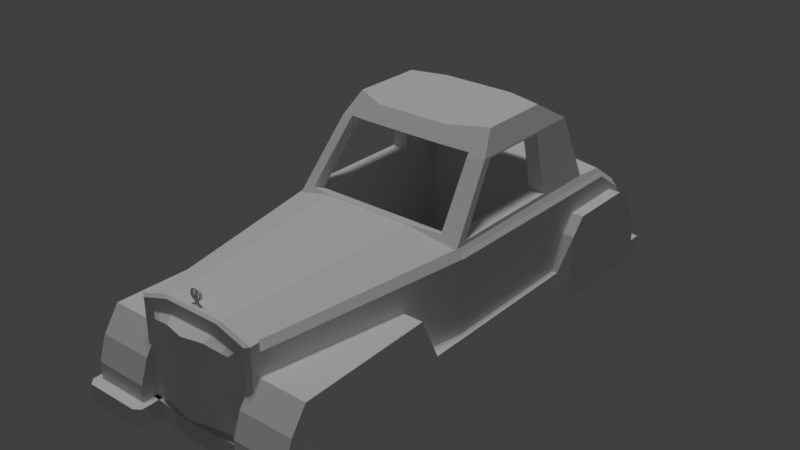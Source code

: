 # Source: 300sc_.blend  (saved by Blender 2.78.0; exported with 4.5.12 LTS)
import bpy
from mathutils import Matrix  # noqa: F401  (used for matrix-valued properties, if any)

bpy.ops.wm.read_factory_settings(use_empty=True)
scene = bpy.context.scene
scene.name = 'Scene'

# ---- collections
col_collection_1 = bpy.data.collections.new('Collection 1'); scene.collection.children.link(col_collection_1)

# ---- materials (node trees are filled in below, after node groups)
mat_material_001 = bpy.data.materials.new('Material.001')
mat_material_001.alpha_threshold = 0.0
mat_material_001.use_transparent_shadow = False
mat_material_001.roughness = 0.5

# ---- material node trees

# ---- world
world_world = bpy.data.worlds.new('World'); scene.world = world_world
world_world.color = (0.05088, 0.05088, 0.05088)
world_world.use_sun_shadow = False
world_world.sun_shadow_jitter_overblur = 0.0
world_world.cycles.sampling_method = 'MANUAL'

# ---- lights
light_hemi = bpy.data.lights.new('Hemi', 'SUN')
light_hemi.transmission_factor = 0.0
light_hemi.angle = 0.1993
light_hemi.energy = 1.0
light_hemi.shadow_buffer_clip_start = 0.5
light_hemi.shadow_soft_size = 0.1
light_hemi.shadow_cascade_max_distance = 1000.0

# ---- meshes
me_cube = bpy.data.meshes.new('Cube')
me_cube.from_pydata([(-0.8449, -2.896, -0.3862), (-1.079, -3.021, -0.7287), (-1.313, -2.896, -0.3862), (1.313, -2.896, -0.3862), (1.313, -2.979, -0.6146), (1.079, -3.021, -0.7287), (0.8449, -2.979, -0.6146), (-1.333, -1.0, -0.672), (-1.333, 1.086, -1.072), (-1.333, 1.159, -0.672), (1.333, -1.0, -0.672), (1.333, 1.086, -1.072), (1.333, 1.159, -0.672), (-1.413, -2.864, -1.072), (1.413, -2.864, -1.072), (1.413, -1.932, -1.072), (-1.413, -1.932, -1.072), (1.367, -1.28, -0.1263), (-1.367, -1.28, -0.1263), (-1.423, 2.712, -0.672), (-1.423, 2.712, -1.072), (1.423, 2.712, -0.672), (1.423, 2.712, -1.072), (1.423, 1.493, -0.06888), (-1.423, 1.493, -0.06888), (1.423, 2.306, -0.06888), (-1.423, 2.306, -0.06888), (1.423, 1.326, -0.2641), (-1.423, 1.326, -0.2641), (1.423, 1.29, -1.072), (-1.423, 1.29, -1.072), (1.423, 2.509, -0.2012), (-1.423, 2.509, -0.2012), (-1.333, 1.124, -0.8642), (1.333, 1.124, -0.8642), (-1.413, -2.864, -0.8642), (1.413, -2.864, -0.8642), (-1.423, 2.712, -0.8642), (1.423, 2.712, -0.8642), (-1.423, 1.309, -0.6523), (1.423, 1.309, -0.6523), (-1.423, 2.865, -0.8642), (-1.423, 2.865, -1.072), (1.423, 2.865, -0.8642), (1.423, 2.865, -1.072), (0.0, 1.899, -0.06888), (0.7065, -2.864, -1.072), (0.7065, -2.584, -0.1263), (0.7065, -2.864, -0.8642), (0.7065, -2.864, -0.672), (0.7113, 3.008, -1.072), (0.7113, 3.008, -0.8642), (-0.7065, -2.864, -0.672), (-0.7113, 3.008, -1.072), (-0.7113, 3.008, -0.8642), (-0.7065, -2.864, -1.072), (-0.7065, -2.584, -0.1263), (-0.7065, -2.864, -0.8642), (-1.413, -3.181, -0.8642), (-1.413, -3.181, -0.672), (1.413, -3.181, -0.8642), (1.413, -3.181, -1.072), (-0.7065, -3.181, -0.672), (-1.413, -2.901, -0.1263), (1.413, -3.181, -0.672), (1.413, -2.901, -0.1263), (0.7065, -2.901, -0.1263), (-1.413, -3.181, -1.072), (0.7065, -3.181, -0.8642), (0.7065, -3.181, -0.672), (-0.7065, -2.901, -0.1263), (-0.7065, -3.181, -0.8642), (-1.413, -3.088, -0.3992), (1.413, -3.088, -0.3992), (0.7065, -3.088, -0.3992), (-0.7065, -3.088, -0.3992), (-0.7065, -3.053, -1.072), (0.0, -3.106, -1.072), (-0.7065, -3.053, -0.8642), (0.0, -3.106, -0.8642), (0.7065, -3.053, -1.072), (0.7065, -3.053, -0.8642), (1.413, -3.317, -0.8642), (1.413, -3.317, -1.072), (0.7065, -3.317, -1.072), (-1.413, -3.317, -1.072), (-1.413, -3.317, -0.8642), (0.7065, -3.317, -0.8642), (-0.7065, -3.317, -1.072), (-0.7065, -3.317, -0.8642), (1.486, -2.864, -0.8642), (1.486, -2.864, -1.072), (-1.486, -2.864, -1.072), (-1.486, -2.864, -0.8642), (1.486, -3.245, -0.8642), (1.486, -3.245, -1.072), (-1.486, -3.245, -1.072), (-1.486, -3.245, -0.8642), (0.6255, -3.266, -0.8642), (-0.6255, -2.864, -1.072), (0.6255, -2.864, -0.8642), (0.6255, -2.864, -1.072), (-0.6255, -2.864, -0.8642), (0.6255, -3.266, -1.072), (-0.6255, -3.266, -0.8642), (-0.6255, -3.266, -1.072), (-1.175, -0.5328, -1.0), (-0.5875, 2.842, -1.0), (0.5875, 2.842, -1.0), (-0.3701, -2.883, -1.0), (0.7402, -2.88, -1.0), (0.7951, -2.877, -0.941), (1.257, -0.5328, -1.0), (-1.257, -0.5328, -1.0), (0.7919, -2.88, -1.0), (1.257, 2.726, -1.0), (-0.7919, -2.88, -1.0), (-0.5875, 2.842, -0.9434), (0.7402, -2.88, -0.8761), (-0.3701, -2.883, -0.8686), (0.7402, -3.015, -0.8761), (-0.7951, -2.983, -0.941), (-1.0, -1.0, -0.672), (-1.067, 1.899, -0.06888), (-1.067, 1.493, -0.06888), (-1.067, 1.326, -0.2641), (-1.0, 1.159, -0.672), (1.0, 1.159, -0.672), (1.0, -1.0, -0.672), (1.067, 1.899, -0.06888), (1.067, 1.493, -0.06888), (1.067, 1.326, -0.2641), (0.0, 2.292, -0.06888), (0.0, 1.885, -0.06888), (1.067, 2.292, -0.06888), (1.067, 1.885, -0.06888), (1.067, 1.718, -0.2641), (-1.0, 1.552, -0.672), (-1.067, 2.292, -0.06888), (-1.067, 1.885, -0.06888), (-1.067, 1.718, -0.2641), (1.0, 1.552, -0.672), (-0.6292, -2.881, -1.0), (-0.6292, -2.881, -0.8739), (-0.6292, -3.016, -0.8739), (0.6292, -2.881, -1.0), (0.6292, -2.881, -0.8739), (0.6292, -3.016, -0.8739), (1.0, -1.0, -0.8601), (-1.0, 1.552, -0.8601), (-1.0, -1.0, -0.8601), (1.0, 1.552, -0.8601), (-0.5875, -0.7485, -1.0), (-0.7402, -2.88, -1.0), (-0.7402, -2.88, -0.8761), (-1.175, 2.726, -1.0), (0.5875, -0.7485, -1.0), (-0.7402, -3.015, -0.8761), (-1.175, 2.726, -0.9434), (0.3701, -2.883, -1.0), (-0.3701, -3.018, -0.8686), (-0.7951, -2.877, -0.941), (-1.257, 2.726, -1.0), (1.175, -0.5328, -1.0), (0.3701, -2.883, -0.8686), (-0.6917, -3.015, -0.8642), (-0.5096, -3.016, -0.8195), (-0.5996, -3.015, -0.8215), (-0.7065, -3.015, -0.863), (-1.257, -0.5328, 0.1901), (-1.257, 2.116, 0.1571), (-1.175, 2.726, -0.5388), (0.3701, -3.018, -0.8686), (-0.2998, -3.018, -0.8148), (-0.6079, -3.016, -0.8642), (-0.7402, -2.88, 0.2158), (-0.766, -2.88, 0.1722), (-0.4587, -3.07, -0.7706), (-0.5996, -3.015, 0.1144), (-1.216, -0.5328, 0.2338), (0.5875, 2.842, -0.9434), (-0.5875, 2.842, -0.5388), (-1.257, 2.483, -0.1), (-1.216, 2.116, 0.2008), (-1.175, 2.483, -0.01263), (0.3644, -3.018, -0.8642), (-0.7951, -2.877, 0.2319), (-0.7919, -2.88, 0.1285), (-1.216, -0.5328, 0.2394), (-1.257, -0.5328, 0.1957), (-0.5396, -3.054, -0.7724), (-0.2698, -3.107, -0.7663), (-0.5396, -3.054, 0.06996), (-0.7402, -3.015, 0.2158), (-0.7951, -2.983, 0.2319), (-1.175, -0.5328, 0.2774), (-1.175, 1.749, 0.2774), (1.175, 2.726, -1.0), (-0.5875, 2.599, -0.01263), (-1.257, 2.726, -0.6262), (-1.175, 2.116, 0.2445), (0.3825, -3.018, -0.8642), (0.2998, -3.018, -0.8148), (-2.885e-07, -3.161, -0.7663), (-1.175, -0.5328, 0.2831), (-0.4587, -3.07, 0.08906), (-0.2698, -3.107, 0.1336), (-0.5096, -3.016, 0.1357), (-1.057, 1.505, 1.02), (-1.169, -0.3851, 0.3177), (-1.169, 1.019, 0.3177), (-1.06, 0.9581, 1.005), (-1.06, 0.1259, 1.005), (-1.057, 0.03558, 1.02), (1.175, 2.726, -0.9434), (0.5875, 2.842, -0.5388), (-0.5875, 2.232, 0.2445), (0.7951, -2.983, -0.941), (0.7065, -3.015, -0.863), (0.5996, -3.015, -0.8215), (0.6255, -3.016, -0.8674), (0.5096, -3.016, -0.8195), (0.2698, -3.107, -0.7663), (-0.3701, -2.883, 0.3272), (-0.3975, -2.88, 0.3516), (-5.36e-07, -3.161, 0.1336), (-0.2998, -3.018, 0.1852), (-0.3701, -3.018, 0.3272), (-0.3975, -2.986, 0.3516), (-1.175, -0.3247, 0.2831), (-1.175, -0.3247, 0.2774), (-0.9517, 0.2509, 1.267), (-0.9517, 1.099, 1.267), (0.5875, 2.599, -0.01263), (-0.5875, 1.865, 0.2774), (1.257, -0.5328, 0.1901), (0.5996, -3.015, 0.1144), (0.4587, -3.07, -0.7706), (0.2698, -3.107, 0.1336), (-1.023, -0.3805, 0.3239), (-1.046, -0.3851, 0.3177), (-1.046, -0.3721, 0.3177), (-1.01, -0.3851, 0.3177), (1.257, 2.116, 0.1571), (1.175, 2.726, -0.5388), (0.5875, 2.232, 0.2445), (-0.672, 1.834, 0.3177), (0.766, -2.88, 0.1722), (0.7402, -2.88, 0.2158), (1.216, -0.5328, 0.2338), (0.5096, -3.016, 0.1357), (0.5396, -3.054, 0.06996), (0.5396, -3.054, -0.7724), (0.4587, -3.07, 0.08906), (0.2998, -3.018, 0.1852), (0.3701, -2.883, 0.3272), (0.3975, -2.88, 0.3516), (-0.5875, -0.6584, 0.4408), (-0.96, -0.4363, 0.3408), (-0.9584, -0.4042, 0.3412), (0.3701, -3.018, 0.3272), (0.3975, -2.986, 0.3516), (-0.5875, -0.7485, 0.3561), (-0.5875, -0.5404, 0.3561), (-0.96, -0.4036, 0.326), (-0.5875, -0.5404, 0.3877), (-0.96, -0.54, 0.3875), (-0.8703, -0.04074, 1.02), (-0.864, -0.001023, 1.062), (-0.4758, 0.03523, 1.267), (-0.4758, 1.215, 1.267), (1.257, 2.483, -0.1), (1.216, 2.116, 0.2008), (1.175, 2.483, -0.01263), (0.5875, 1.865, 0.2774), (-0.5843, 1.851, 0.3177), (-0.5287, 1.621, 1.02), (-0.5419, 1.675, 0.8538), (-0.6196, 1.658, 0.8538), (0.7919, -2.88, 0.1285), (0.7951, -2.877, 0.2319), (1.175, -0.5328, 0.2831), (1.257, -0.5328, 0.1957), (1.175, 1.749, 0.2774), (1.175, -0.5328, 0.2774), (1.216, -0.5328, 0.2394), (0.7402, -3.015, 0.2158), (0.7951, -2.983, 0.2319), (-0.5794, -0.671, 0.4465), (-0.5098, -0.103, 1.108), (1.257, 2.726, -0.6262), (1.175, 2.116, 0.2445), (0.5843, 1.851, 0.3177), (1.057, 0.03558, 1.02), (1.169, -0.3851, 0.3177), (1.06, 0.1259, 1.005), (1.06, 0.9581, 1.005), (1.057, 1.505, 1.02), (1.169, 1.019, 0.3177), (0.5875, -0.6584, 0.4408), (0.5875, -0.7485, 0.3561), (0.5875, -0.5404, 0.3561), (0.5875, -0.5404, 0.3877), (0.4758, 1.215, 1.267), (0.4758, 0.03523, 1.267), (0.7152, 1.825, 0.3177), (0.5287, 1.621, 1.02), (0.5419, 1.675, 0.8538), (1.175, -0.3247, 0.2831), (1.046, -0.3721, 0.3177), (1.046, -0.3851, 0.3177), (1.023, -0.3805, 0.3239), (0.9517, 1.099, 1.267), (0.9517, 0.2509, 1.267), (1.175, -0.3247, 0.2774), (0.9584, -0.4042, 0.3412), (0.96, -0.4363, 0.3408), (0.5794, -0.671, 0.4465), (0.96, -0.4036, 0.326), (0.5098, -0.103, 1.108), (0.6594, 1.651, 0.8538), (1.01, -0.3851, 0.3177), (0.96, -0.5414, 0.3882), (0.8703, -0.04074, 1.02), (0.864, -0.0004211, 1.062), (-0.7065, -3.015, -0.8642), (0.6255, -3.016, -0.8642), (0.7065, -3.015, -0.8642), (-0.8384, 0.8748, -0.8088), (-0.8384, 3.042, -0.9727), (-0.8384, 3.042, -1.173), (-0.8384, 0.8748, -1.009), (-0.6159, 0.8748, -0.8088), (-0.6159, 0.8748, -1.009), (-0.6159, 3.042, -0.9727), (-0.6159, 3.042, -1.173), (-0.008448, -2.95, 0.4627), (-0.008448, -2.923, 0.4627), (-0.003072, -2.923, 0.4152), (-0.003072, -2.95, 0.4152), (0.0, -2.95, 0.4654), (0.0, -2.95, 0.4124), (0.0, -2.923, 0.4654), (0.0, -2.923, 0.4124), (0.008448, -2.95, 0.4627), (0.003072, -2.95, 0.4152), (0.008448, -2.923, 0.4627), (0.003072, -2.923, 0.4152), (-0.008448, -2.95, 0.4673), (-0.003072, -2.95, 0.5148), (-0.003072, -2.923, 0.5148), (-0.008448, -2.923, 0.4673), (0.0, -2.95, 0.4645), (0.0, -2.923, 0.4645), (0.0, -2.95, 0.5175), (0.0, -2.923, 0.5175), (0.008448, -2.95, 0.4673), (0.008448, -2.923, 0.4673), (0.003072, -2.95, 0.5148), (0.003072, -2.923, 0.5148), (0.0, -2.923, 0.5309), (0.0, -2.95, 0.5309), (0.03661, -2.95, 0.522), (0.03661, -2.923, 0.522), (0.06341, -2.923, 0.4979), (0.07322, -2.923, 0.465), (0.05799, -2.923, 0.465), (0.05022, -2.923, 0.4911), (0.02899, -2.923, 0.5102), (0.0, -2.923, 0.5172), (-0.02899, -2.923, 0.5102), (-0.05022, -2.923, 0.4911), (-0.05799, -2.923, 0.465), (-0.07322, -2.923, 0.465), (-0.06341, -2.923, 0.4979), (-0.03661, -2.923, 0.522), (-0.03661, -2.95, 0.522), (-0.06341, -2.95, 0.4979), (-0.07322, -2.95, 0.465), (-0.06341, -2.95, 0.432), (-0.03661, -2.95, 0.4079), (0.0, -2.95, 0.3991), (0.0, -2.95, 0.4128), (-0.02899, -2.95, 0.4198), (-0.05022, -2.95, 0.4389), (-0.05799, -2.95, 0.465), (-0.05022, -2.95, 0.4911), (-0.02899, -2.95, 0.5102), (0.0, -2.95, 0.5172), (0.06341, -2.95, 0.4979), (0.07322, -2.95, 0.465), (0.06341, -2.923, 0.432), (0.03661, -2.923, 0.4079), (0.0, -2.923, 0.3991), (-0.03661, -2.923, 0.4079), (-0.06341, -2.923, 0.432), (-0.05022, -2.923, 0.4389), (-0.02899, -2.923, 0.4198), (0.0, -2.923, 0.4128), (0.02899, -2.923, 0.4198), (0.05022, -2.923, 0.4389), (0.05799, -2.95, 0.465), (0.05022, -2.95, 0.4911), (0.02899, -2.95, 0.5102), (-0.02196, -2.945, 0.3987), (0.05022, -2.95, 0.4389), (0.02899, -2.95, 0.4198), (0.03661, -2.95, 0.4079), (0.06341, -2.95, 0.432), (0.02196, -2.929, 0.3987), (3.255e-09, -2.926, 0.3935), (-0.02196, -2.929, 0.3987), (3.255e-09, -2.948, 0.3935), (0.02196, -2.945, 0.3987), (-0.02196, -2.929, 0.3791), (3.255e-09, -2.948, 0.3738), (0.02196, -2.945, 0.3791), (3.255e-09, -2.926, 0.3738), (-0.0224, -2.928, 0.3665), (-0.0224, -2.945, 0.3665), (0.0224, -2.945, 0.3665), (0.0224, -2.928, 0.3665), (2.771e-09, -2.918, 0.3666), (-0.0419, -2.92, 0.3545), (-0.0419, -2.953, 0.3545), (2.771e-09, -2.955, 0.3666), (0.0419, -2.953, 0.3545), (0.0419, -2.92, 0.3545), (-1.283e-10, -2.902, 0.3548), (-1.283e-10, -2.971, 0.3548), (-0.0419, -2.92, 0.3374), (-0.0419, -2.953, 0.3374), (0.0419, -2.953, 0.3374), (0.0419, -2.92, 0.3374), (-1.283e-10, -2.902, 0.3378), (-1.283e-10, -2.971, 0.3378), (-1.079, -2.855, -0.272), (-1.079, -3.037, -0.2055), (-0.8449, -3.079, -0.3197), (-0.8449, -2.979, -0.6146), (-1.313, -3.079, -0.3197), (-0.8449, -3.162, -0.5481), (-1.313, -2.979, -0.6146), (-1.313, -3.162, -0.5481), (-1.079, -3.203, -0.6622), (1.079, -2.855, -0.272), (1.079, -3.037, -0.2055), (1.313, -3.079, -0.3197), (0.8449, -2.896, -0.3862), (0.8449, -3.079, -0.3197), (1.313, -3.162, -0.5481), (0.8449, -3.162, -0.5481), (1.079, -3.203, -0.6622), (-0.96, 1.019, 0.3177), (-0.96, 1.505, -0.8087), (-0.96, 1.586, 0.3177), (-0.96, -0.3851, 0.3177), (-0.96, -0.4, -0.8087), (-0.672, 1.586, 0.3177), (-0.6196, 1.412, 0.8538), (-0.864, 1.363, 1.005), (-0.864, 0.9581, 1.005), (0.7152, 1.586, 0.3177), (0.96, 1.505, -0.8087), (0.96, 1.586, 0.3177), (0.96, -0.3851, 0.3177), (0.96, -0.4, -0.8087), (-0.864, 0.1259, 1.005), (0.6594, 1.412, 0.8538), (0.96, 1.019, 0.3177), (0.864, 1.363, 1.005), (0.864, 0.9581, 1.005), (0.864, 0.1259, 1.005)], [(129, 134)], [(122, 126, 9, 7), (469, 471, 470, 464), (55, 46, 80, 77, 76), (456, 457, 454, 455, 453), (128, 122, 7, 18, 17, 10), (223, 257, 258, 259, 239, 240, 241, 229, 204, 175), (38, 22, 44, 43), (244, 214, 180, 215), (25, 26, 24, 124, 123, 45, 133, 135, 129, 130, 23), (22, 38, 21, 31, 25, 23, 27, 40, 29), (233, 273, 244, 215), (131, 27, 23, 130), (26, 32, 19, 37, 20, 30, 39, 28, 24), (33, 9, 28, 39), (127, 12, 27, 131), (34, 11, 29, 40), (302, 301, 263, 265), (12, 34, 40, 27), (8, 33, 39, 30), (463, 466, 465, 469, 464), (16, 13, 35, 58, 59, 72, 63, 18, 7, 9, 33, 8), (52, 56, 70, 75, 62, 71, 57), (20, 37, 41, 42), (276, 306, 307, 277), (123, 124, 139, 138), (51, 50, 53, 54), (124, 125, 140, 139), (10, 17, 65, 73, 64, 60, 36, 14, 15, 11, 34, 12), (20, 22, 29, 11, 15, 14, 61, 46, 55, 67, 13, 16, 8, 30), (117, 107, 155, 158), (324, 319, 289, 268, 467, 472), (161, 186, 175, 154), (262, 300, 317, 288), (131, 130, 135, 136), (173, 166, 167, 178, 207, 226, 254, 250, 236, 219, 218, 120, 286, 260, 227, 193, 157, 144, 160, 172, 185, 202), (125, 126, 137, 140), (171, 199, 182, 184), (19, 21, 38, 37), (200, 216, 198, 184), (51, 43, 44, 50), (55, 57, 102, 99), (300, 262, 263, 301), (280, 256, 261, 287), (61, 14, 91, 95, 83, 84, 103, 101, 46), (342, 346, 347, 343, 338, 337), (263, 230, 229, 241, 242, 239, 259, 264, 265), (82, 83, 95, 94), (14, 36, 90, 91), (81, 79, 77, 80), (79, 78, 76, 77), (227, 260, 261, 228), (224, 186, 194, 228), (57, 55, 76, 78), (46, 48, 81, 80), (35, 13, 92, 93), (71, 58, 35, 93, 97, 86, 89, 104, 102, 57), (85, 86, 97, 96), (161, 121, 194, 186), (280, 287, 217, 111), (48, 46, 101, 100), (89, 88, 105, 104), (84, 87, 98, 103), (245, 291, 273, 233), (146, 147, 120, 118), (465, 466, 457, 456), (157, 193, 194, 121), (171, 158, 155, 162, 199), (64, 69, 68, 60), (162, 155, 107, 108, 197, 115, 112, 114, 110, 163, 156, 159, 109, 152, 106, 153, 116, 113), (274, 234, 275, 292), (146, 145, 159, 164), (137, 126, 122, 150, 149), (112, 235, 282, 279, 114), (142, 143, 119, 109), (143, 144, 160, 119), (120, 217, 111, 118), (154, 161, 121, 157), (314, 301, 302, 318, 315, 311, 321, 309, 308), (127, 141, 151, 148, 128), (13, 67, 55, 99, 105, 88, 85, 96, 92), (9, 126, 125, 28), (28, 125, 124, 24), (119, 164, 159, 109), (211, 210, 453, 461), (22, 20, 42, 53, 50, 44), (56, 47, 66, 65, 17, 18, 63, 70), (122, 128, 148, 150), (36, 60, 68, 48, 100, 98, 87, 82, 94, 90), (70, 63, 72, 75), (219, 221, 202, 185, 201, 172, 147, 120, 218), (154, 143, 144, 157), (10, 12, 127, 128), (37, 38, 43, 51, 54, 41), (127, 131, 136, 141), (32, 31, 21, 19), (262, 195, 230, 263), (136, 135, 133, 139, 140), (49, 48, 68, 69, 74, 66, 47), (137, 141, 136, 140), (184, 198, 181, 171), (154, 157, 144, 143), (153, 154, 143, 142), (118, 110, 145, 146), (164, 172, 147, 146), (151, 149, 150, 148), (73, 74, 69, 64), (137, 149, 151, 141), (57, 78, 79, 81, 48), (264, 265, 302, 318, 465, 456), (92, 96, 97, 93), (41, 54, 53, 42), (160, 144, 143, 119), (467, 268, 267, 266, 258, 259, 264, 456), (139, 133, 132, 138), (297, 306, 303, 312), (260, 286, 287, 261), (270, 232, 231, 269, 304, 313, 312, 303), (247, 248, 118, 110, 114, 279), (142, 153, 106, 152, 109), (181, 117, 158, 171), (120, 147, 146, 118), (306, 276, 270, 303), (166, 177, 190, 167), (291, 283, 284, 249, 272), (181, 215, 180, 117), (145, 159, 156, 163, 110), (154, 175, 176, 187, 116, 153), (176, 175, 204, 188), (177, 166, 173, 191), (178, 167, 190, 192), (116, 187, 189, 169, 113), (156, 159, 145, 110, 163), (179, 169, 189, 188), (272, 249, 235, 243), (319, 304, 269, 289), (49, 52, 57, 48), (238, 254, 226, 206, 225), (187, 176, 188, 189), (281, 308, 309, 310, 311, 315, 316, 299, 255, 248), (178, 192, 205, 207), (119, 160, 172, 164), (195, 179, 188, 204), (208, 196, 195, 209, 210, 211), (208, 211, 212, 209, 195, 213), (322, 323, 324, 472, 465, 318, 315, 316), (223, 255, 299, 257), (143, 142, 109, 119), (251, 253, 238, 225, 203, 222, 237, 252), (195, 204, 229, 230), (208, 213, 231, 232), (248, 280, 111, 118), (217, 287, 286, 120), (463, 454, 457, 466), (196, 200, 183, 179, 195), (221, 237, 222, 202), (177, 191, 203, 225, 206, 205, 192, 190), (106, 153, 142, 109, 152), (207, 205, 206, 226), (409, 421, 417, 410), (256, 224, 228, 261), (298, 296, 471, 469), (255, 223, 175, 186, 224, 256, 280, 248), (414, 418, 419, 404, 411), (112, 115, 290, 271, 243, 235), (273, 271, 290, 244), (179, 183, 170, 169), (219, 236, 251, 252), (219, 252, 237, 221), (290, 115, 197, 214, 244), (455, 460, 461, 453), (234, 196, 208, 276, 277, 278, 246, 275), (248, 247, 285, 281), (202, 222, 203, 191, 173), (235, 249, 285, 282), (245, 233, 198, 216), (250, 253, 251, 236), (253, 250, 254, 238), (89, 86, 85, 88), (200, 184, 182, 170, 183), (323, 293, 313, 304, 319, 324), (268, 289, 269, 231, 213, 267), (214, 197, 108, 180), (62, 59, 58, 71), (65, 66, 74, 73), (247, 279, 282, 285), (82, 87, 84, 83), (293, 284, 294, 295, 296, 297), (284, 283, 297, 296, 298, 294), (249, 284, 281, 285), (356, 358, 354, 349, 348, 352), (274, 283, 291, 245, 216, 200, 196, 234), (293, 297, 312, 313), (281, 284, 314, 308), (209, 212, 467, 456, 242, 239, 240), (162, 113, 169, 170, 182, 199), (320, 307, 306, 297, 283, 274, 292, 305), (433, 432, 435, 431, 430, 434), (232, 270, 276, 208), (300, 284, 293, 323, 322, 317), (108, 107, 117, 180), (453, 210, 209, 240, 241, 242, 456), (454, 463, 464, 462, 458, 455), (198, 233, 215, 181), (284, 300, 301, 314), (458, 246, 278, 459), (462, 305, 292, 275, 246, 458), (26, 25, 31, 32), (153, 142, 143, 154), (459, 278, 277, 307, 320, 468), (468, 320, 305, 462), (159, 145, 146, 164), (344, 340, 336, 339, 341, 345), (316, 299, 257, 258, 266, 288, 317, 322), (460, 455, 458, 459, 468, 462, 464, 470), (47, 56, 52, 49), (465, 321, 309, 310, 294, 298, 469), (461, 460, 470, 471, 296, 295, 472, 467, 212, 211), (75, 72, 59, 62), (165, 325, 168, 167, 166), (174, 165, 166), (218, 327, 326, 220, 219), (328, 329, 330, 331), (332, 328, 331, 333), (332, 334, 329, 328), (329, 334, 335, 330), (331, 330, 335, 333), (334, 332, 333, 335), (118, 146, 145, 110), (273, 291, 272, 243, 271), (164, 146, 147, 172), (355, 359, 357, 353, 351, 350), (90, 94, 95, 91), (295, 294, 310, 311, 321, 465, 472), (102, 104, 105, 99), (336, 337, 338, 339), (101, 103, 98, 100), (340, 342, 337, 336), (193, 227, 228, 194), (339, 338, 343, 341), (344, 346, 342, 340), (341, 343, 347, 345), (345, 347, 346, 344), (348, 349, 350, 351), (352, 348, 351, 353), (349, 354, 355, 350), (356, 352, 353, 357), (354, 358, 359, 355), (358, 356, 357, 359), (360, 361, 362, 363), (360, 363, 364, 365, 366, 367, 368, 369, 370, 371, 372, 373, 374, 375), (375, 376, 361, 360), (361, 376, 377, 378, 379, 380, 381, 382, 383, 384, 385, 386, 387, 388, 362), (363, 362, 389, 364), (364, 389, 390, 365), (365, 391, 392, 393, 394, 395, 373, 372, 396, 397, 398, 399, 400, 366), (367, 366, 401, 402), (368, 367, 402, 403), (369, 368, 403, 388), (370, 369, 388, 387), (371, 370, 387, 386), (372, 371, 386, 385), (373, 378, 377, 374), (374, 377, 376, 375), (395, 379, 378, 373), (394, 380, 379, 395), (381, 380, 404), (362, 388, 403, 402, 401, 405, 406, 382, 381, 407, 408, 390, 389), (398, 397, 383, 382), (397, 396, 384, 383), (396, 372, 385, 384), (365, 390, 408, 391), (391, 408, 407, 392), (393, 392, 409), (394, 393, 410), (399, 398, 382, 406), (400, 399, 406, 405), (366, 400, 405, 401), (380, 394, 411, 404), (381, 404, 412), (407, 381, 412), (392, 407, 413, 409), (393, 409, 410), (394, 410, 411), (416, 420, 421, 409, 413), (407, 412, 413), (266, 267, 213, 195, 262, 288), (404, 419, 415, 412), (411, 410, 417, 414), (413, 412, 415, 416), (414, 417, 422), (414, 422, 418), (419, 418, 423, 424), (416, 415, 425), (415, 419, 425), (416, 425, 420), (421, 420, 426, 427), (417, 421, 422), (418, 422, 428, 423), (425, 419, 424, 429), (424, 423, 430, 431), (420, 425, 429, 426), (422, 421, 427, 428), (427, 426, 432, 433), (423, 428, 434, 430), (429, 424, 431, 435), (426, 429, 435, 432), (428, 427, 433, 434), (321, 311, 310), (310, 309, 321), (302, 265, 264, 258, 257, 299, 316, 318), (316, 315, 318), (264, 259, 258), (242, 241, 240), (240, 239, 242)])
_uv = me_cube.uv_layers.new(name='UVMap')
_uv.uv.foreach_set('vector', [0.817, 0.7993, 0.8402, 0.7993, 0.8402, 0.7993, 0.817, 0.7993, 0.2116, 0.2067, 0.2116, 0.2067, 0.2116, 0.2067, 0.2116, 0.2067, 0.2457, 0.6874, 0.2457, 0.6874, 0.2194, 0.6874, 0.212, 0.6874, 0.2194, 0.6874, 0.2116, 0.2067, 0.2116, 0.2067, 0.2116, 0.2067, 0.2116, 0.2067, 0.2116, 0.2067, 0.817, 0.7993, 0.817, 0.7993, 0.817, 0.7993, 0.814, 0.8052, 0.814, 0.8052, 0.817, 0.7993, 0.7967, 0.8101, 0.8207, 0.8113, 0.8226, 0.8106, 0.823, 0.8106, 0.8233, 0.8104, 0.8233, 0.8103, 0.8234, 0.8103, 0.8243, 0.8096, 0.822, 0.8096, 0.7967, 0.8089, 0.1862, 0.8316, 0.1862, 0.8028, 0.2075, 0.8028, 0.2075, 0.8316, 0.8571, 0.8008, 0.8571, 0.7964, 0.8584, 0.7964, 0.8584, 0.8008, 0.8526, 0.8058, 0.8526, 0.8058, 0.8438, 0.8058, 0.8438, 0.8058, 0.8482, 0.8058, 0.8482, 0.8058, 0.8438, 0.8058, 0.8438, 0.8058, 0.8482, 0.8058, 0.8438, 0.8058, 0.8438, 0.8058, 0.857, 0.795, 0.857, 0.7973, 0.857, 0.7993, 0.8548, 0.8044, 0.8526, 0.8058, 0.8438, 0.8058, 0.842, 0.8037, 0.8419, 0.7996, 0.8416, 0.795, 0.8558, 0.8064, 0.8545, 0.8064, 0.8571, 0.8008, 0.8584, 0.8008, 0.842, 0.8037, 0.842, 0.8037, 0.8438, 0.8058, 0.8438, 0.8058, 0.8526, 0.8058, 0.8548, 0.8044, 0.857, 0.7993, 0.857, 0.7973, 0.857, 0.795, 0.8416, 0.795, 0.8419, 0.7996, 0.842, 0.8037, 0.8438, 0.8058, 0.8399, 0.7973, 0.8402, 0.7993, 0.842, 0.8037, 0.8419, 0.7996, 0.8402, 0.7993, 0.8402, 0.7993, 0.842, 0.8037, 0.842, 0.8037, 0.8399, 0.7973, 0.8395, 0.795, 0.8416, 0.795, 0.8419, 0.7996, 0.4382, 0.5429, 0.4382, 0.5385, 0.4382, 0.5385, 0.4382, 0.5429, 0.8402, 0.7993, 0.8399, 0.7973, 0.8419, 0.7996, 0.842, 0.8037, 0.8395, 0.795, 0.8399, 0.7973, 0.8419, 0.7996, 0.8416, 0.795, 0.2116, 0.2067, 0.2116, 0.2067, 0.2116, 0.2067, 0.2116, 0.2067, 0.2116, 0.2067, 0.8069, 0.795, 0.7969, 0.795, 0.7969, 0.7973, 0.7935, 0.7973, 0.7935, 0.7993, 0.7945, 0.8023, 0.7965, 0.8052, 0.814, 0.8052, 0.817, 0.7993, 0.8402, 0.7993, 0.8399, 0.7973, 0.8395, 0.795, 0.7969, 0.7993, 0.7999, 0.8052, 0.7965, 0.8052, 0.7945, 0.8023, 0.7935, 0.7993, 0.7935, 0.7973, 0.7969, 0.7973, 0.1862, 0.8028, 0.1862, 0.8316, 0.2075, 0.8316, 0.2075, 0.8028, 0.8452, 0.8176, 0.8452, 0.8176, 0.8458, 0.8158, 0.8458, 0.8158, 0.8482, 0.8058, 0.8438, 0.8058, 0.8438, 0.8058, 0.8482, 0.8058, 0.2274, 0.8316, 0.2274, 0.8028, 0.2274, 0.8028, 0.2274, 0.8316, 0.8438, 0.8058, 0.842, 0.8037, 0.842, 0.8037, 0.8438, 0.8058, 0.817, 0.7993, 0.814, 0.8052, 0.7965, 0.8052, 0.7945, 0.8023, 0.7935, 0.7993, 0.7935, 0.7973, 0.7969, 0.7973, 0.7969, 0.795, 0.8069, 0.795, 0.8395, 0.795, 0.8399, 0.7973, 0.8402, 0.7993, 0.857, 0.795, 0.857, 0.795, 0.8416, 0.795, 0.8395, 0.795, 0.8069, 0.795, 0.7969, 0.795, 0.7935, 0.795, 0.7969, 0.795, 0.7969, 0.795, 0.7935, 0.795, 0.7969, 0.795, 0.8069, 0.795, 0.8395, 0.795, 0.8416, 0.795, 0.8038, 0.8323, 0.8038, 0.8317, 0.8025, 0.8317, 0.8025, 0.8323, 0.2116, 0.2067, 0.2116, 0.2067, 0.2116, 0.2067, 0.2116, 0.2067, 0.2116, 0.2067, 0.2116, 0.2067, 0.2439, 0.7056, 0.2439, 0.8685, 0.2434, 0.8663, 0.2434, 0.7146, 0.8197, 0.8104, 0.8197, 0.8104, 0.8205, 0.8114, 0.8205, 0.8114, 0.842, 0.8037, 0.8438, 0.8058, 0.8438, 0.8058, 0.842, 0.8037, 0.2243, 0.7231, 0.2245, 0.7226, 0.2247, 0.7222, 0.2247, 0.8522, 0.2245, 0.8571, 0.2243, 0.862, 0.2243, 0.862, 0.2245, 0.8571, 0.2247, 0.8522, 0.2247, 0.7222, 0.2247, 0.7164, 0.2247, 0.7146, 0.2247, 0.8663, 0.2243, 0.8817, 0.2243, 0.8817, 0.2247, 0.8663, 0.2247, 0.7146, 0.2245, 0.7151, 0.2243, 0.7156, 0.2243, 0.7156, 0.2243, 0.7162, 0.2243, 0.7231, 0.842, 0.8037, 0.8402, 0.7993, 0.8402, 0.7993, 0.842, 0.8037, 0.8571, 0.8008, 0.8571, 0.7998, 0.8545, 0.8055, 0.8545, 0.8064, 0.857, 0.7993, 0.857, 0.7993, 0.857, 0.7973, 0.857, 0.7973, 0.8505, 0.8092, 0.8518, 0.8092, 0.8558, 0.8064, 0.8545, 0.8064, 0.2274, 0.8316, 0.2075, 0.8316, 0.2075, 0.8028, 0.2274, 0.8028, 0.807, 0.822, 0.807, 0.8242, 0.807, 0.8242, 0.807, 0.822, 0.8197, 0.8104, 0.8197, 0.8104, 0.8219, 0.8104, 0.8219, 0.8104, 0.2439, 0.8685, 0.2435, 0.8851, 0.2288, 0.8851, 0.2292, 0.8685, 0.2017, 0.6874, 0.2457, 0.6874, 0.2457, 0.6874, 0.1927, 0.6874, 0.1828, 0.6874, 0.1828, 0.6874, 0.1898, 0.6874, 0.2457, 0.6874, 0.2457, 0.6874, 0.187, 0.2461, 0.187, 0.2461, 0.187, 0.2461, 0.187, 0.2461, 0.187, 0.2461, 0.187, 0.2461, 0.4382, 0.5385, 0.4682, 0.5276, 0.4682, 0.5284, 0.4572, 0.5364, 0.4542, 0.5366, 0.4553, 0.5378, 0.4517, 0.5404, 0.4518, 0.5375, 0.4382, 0.5429, 0.1828, 0.7162, 0.1828, 0.6874, 0.1927, 0.6874, 0.1927, 0.7162, 0.2457, 0.6874, 0.2457, 0.7162, 0.2457, 0.7162, 0.2457, 0.6874, 0.2194, 0.7162, 0.212, 0.7162, 0.212, 0.6874, 0.2194, 0.6874, 0.212, 0.7162, 0.2194, 0.7162, 0.2194, 0.6874, 0.212, 0.6874, 0.2243, 0.8817, 0.2243, 0.8817, 0.2288, 0.8851, 0.2288, 0.8851, 0.2435, 0.8851, 0.2439, 0.8685, 0.2292, 0.8685, 0.2288, 0.8851, 0.2457, 0.7162, 0.2457, 0.6874, 0.2194, 0.6874, 0.2194, 0.7162, 0.2457, 0.6874, 0.2457, 0.7162, 0.2194, 0.7162, 0.2194, 0.6874, 0.2457, 0.7162, 0.2457, 0.6874, 0.2457, 0.6874, 0.2457, 0.7162, 0.2017, 0.7162, 0.2017, 0.7162, 0.2457, 0.7162, 0.2457, 0.7162, 0.1927, 0.7162, 0.1828, 0.7162, 0.1828, 0.7162, 0.1898, 0.7162, 0.2457, 0.7162, 0.2457, 0.7162, 0.1828, 0.6874, 0.1828, 0.7162, 0.1927, 0.7162, 0.1927, 0.6874, 0.2439, 0.7056, 0.2292, 0.7056, 0.2292, 0.8685, 0.2439, 0.8685, 0.2439, 0.8685, 0.2292, 0.8685, 0.2292, 0.7056, 0.2439, 0.7056, 0.807, 0.8242, 0.807, 0.822, 0.807, 0.822, 0.807, 0.8242, 0.1828, 0.7162, 0.1828, 0.6874, 0.1898, 0.6874, 0.1898, 0.7162, 0.1828, 0.6874, 0.1828, 0.7162, 0.1898, 0.7162, 0.1898, 0.6874, 0.8518, 0.8092, 0.8505, 0.8092, 0.8545, 0.8064, 0.8558, 0.8064, 0.8068, 0.8241, 0.8054, 0.8241, 0.8054, 0.8241, 0.8068, 0.8241, 0.2116, 0.2067, 0.2116, 0.2067, 0.2116, 0.2067, 0.2116, 0.2067, 0.2247, 0.7146, 0.2247, 0.8663, 0.2292, 0.8685, 0.2292, 0.7056, 0.8571, 0.8008, 0.8571, 0.7964, 0.8571, 0.7958, 0.8571, 0.7958, 0.8571, 0.7998, 0.7935, 0.7993, 0.7935, 0.7993, 0.7935, 0.7973, 0.7935, 0.7973, 0.8571, 0.7958, 0.8571, 0.7958, 0.8584, 0.7958, 0.8584, 0.7958, 0.8571, 0.7958, 0.8571, 0.7958, 0.822, 0.7958, 0.7967, 0.7958, 0.7967, 0.7958, 0.822, 0.7958, 0.8197, 0.7958, 0.7967, 0.7958, 0.7967, 0.7958, 0.8197, 0.7958, 0.822, 0.7958, 0.7967, 0.7958, 0.7967, 0.7958, 0.822, 0.7958, 0.8478, 0.8096, 0.8478, 0.8096, 0.8477, 0.81, 0.8477, 0.81, 0.8068, 0.8241, 0.8068, 0.8227, 0.8068, 0.8227, 0.8068, 0.8242, 0.8402, 0.7993, 0.8402, 0.7993, 0.817, 0.7993, 0.817, 0.7993, 0.8402, 0.7993, 0.822, 0.7958, 0.822, 0.8086, 0.822, 0.8087, 0.7967, 0.808, 0.7967, 0.7958, 0.8068, 0.8227, 0.8068, 0.8241, 0.8068, 0.8242, 0.8068, 0.8227, 0.8068, 0.8241, 0.8054, 0.8241, 0.8053, 0.8242, 0.8068, 0.8242, 0.8054, 0.8241, 0.8057, 0.8234, 0.8069, 0.8234, 0.8068, 0.8241, 0.8068, 0.8241, 0.8069, 0.8234, 0.8057, 0.8234, 0.8054, 0.8241, 0.4682, 0.5276, 0.4382, 0.5385, 0.4382, 0.5429, 0.4518, 0.5375, 0.4517, 0.5404, 0.4553, 0.5378, 0.4542, 0.5366, 0.4572, 0.5364, 0.4682, 0.5284, 0.8402, 0.7993, 0.8402, 0.7993, 0.8402, 0.7993, 0.817, 0.7993, 0.817, 0.7993, 0.2457, 0.6874, 0.2017, 0.6874, 0.2457, 0.6874, 0.2457, 0.6874, 0.1898, 0.6874, 0.1828, 0.6874, 0.1828, 0.6874, 0.1927, 0.6874, 0.2457, 0.6874, 0.8402, 0.7993, 0.8402, 0.7993, 0.842, 0.8037, 0.842, 0.8037, 0.842, 0.8037, 0.842, 0.8037, 0.8438, 0.8058, 0.8438, 0.8058, 0.8068, 0.8242, 0.8068, 0.8242, 0.8068, 0.8227, 0.8068, 0.8227, 0.2116, 0.2067, 0.2116, 0.2067, 0.2116, 0.2067, 0.2116, 0.2067, 0.1862, 0.8028, 0.1862, 0.8028, 0.2075, 0.8028, 0.2274, 0.8028, 0.2274, 0.8028, 0.2075, 0.8028, 0.7999, 0.8052, 0.7999, 0.8052, 0.7965, 0.8052, 0.7965, 0.8052, 0.814, 0.8052, 0.814, 0.8052, 0.7965, 0.8052, 0.7965, 0.8052, 0.817, 0.7993, 0.817, 0.7993, 0.817, 0.7993, 0.817, 0.7993, 0.2457, 0.7162, 0.2017, 0.7162, 0.2017, 0.7162, 0.2457, 0.7162, 0.2457, 0.7162, 0.1898, 0.7162, 0.1828, 0.7162, 0.1828, 0.7162, 0.1927, 0.7162, 0.2457, 0.7162, 0.7965, 0.8052, 0.7965, 0.8052, 0.7945, 0.8023, 0.7945, 0.8023, 0.2247, 0.7222, 0.2245, 0.7226, 0.2243, 0.7231, 0.2243, 0.7162, 0.2243, 0.7163, 0.2243, 0.7156, 0.2245, 0.7151, 0.2247, 0.7146, 0.2247, 0.7164, 0.8068, 0.8241, 0.8068, 0.8241, 0.8054, 0.8241, 0.8054, 0.8241, 0.817, 0.7993, 0.8402, 0.7993, 0.8402, 0.7993, 0.817, 0.7993, 0.1862, 0.8316, 0.1862, 0.8316, 0.2075, 0.8316, 0.2274, 0.8316, 0.2274, 0.8316, 0.2075, 0.8316, 0.8402, 0.7993, 0.842, 0.8037, 0.842, 0.8037, 0.8402, 0.7993, 0.8548, 0.8044, 0.8548, 0.8044, 0.857, 0.7993, 0.857, 0.7993, 0.8197, 0.8104, 0.822, 0.8096, 0.8243, 0.8096, 0.8219, 0.8104, 0.842, 0.8037, 0.8438, 0.8058, 0.8438, 0.8058, 0.8438, 0.8058, 0.842, 0.8037, 0.7969, 0.7993, 0.7969, 0.7973, 0.7935, 0.7973, 0.7935, 0.7993, 0.7945, 0.8023, 0.7965, 0.8052, 0.7999, 0.8052, 0.8402, 0.7993, 0.8402, 0.7993, 0.842, 0.8037, 0.842, 0.8037, 0.8545, 0.8064, 0.8558, 0.8064, 0.8584, 0.8008, 0.8571, 0.8008, 0.8068, 0.8241, 0.8054, 0.8241, 0.8054, 0.8241, 0.8068, 0.8241, 0.8068, 0.8227, 0.8068, 0.8241, 0.8068, 0.8241, 0.8068, 0.8227, 0.8068, 0.8241, 0.8068, 0.8227, 0.8068, 0.8227, 0.8068, 0.8241, 0.8068, 0.8242, 0.8053, 0.8242, 0.8054, 0.8241, 0.8068, 0.8241, 0.8402, 0.7993, 0.8402, 0.7993, 0.817, 0.7993, 0.817, 0.7993, 0.7945, 0.8023, 0.7945, 0.8023, 0.7935, 0.7993, 0.7935, 0.7993, 0.8402, 0.7993, 0.8402, 0.7993, 0.8402, 0.7993, 0.8402, 0.7993, 0.2457, 0.7162, 0.2194, 0.7162, 0.212, 0.7162, 0.2194, 0.7162, 0.2457, 0.7162, 0.2116, 0.2067, 0.2116, 0.2067, 0.2116, 0.2067, 0.2116, 0.2067, 0.2116, 0.2067, 0.2116, 0.2067, 0.2457, 0.6874, 0.1927, 0.6874, 0.1927, 0.7162, 0.2457, 0.7162, 0.2075, 0.8316, 0.2274, 0.8316, 0.2274, 0.8028, 0.2075, 0.8028, 0.8053, 0.8242, 0.8054, 0.8241, 0.8068, 0.8241, 0.8068, 0.8242, 0.2116, 0.2067, 0.2116, 0.2067, 0.2116, 0.2067, 0.2116, 0.2067, 0.2116, 0.2067, 0.2116, 0.2067, 0.2116, 0.2067, 0.2116, 0.2067, 0.8438, 0.8058, 0.8438, 0.8058, 0.8482, 0.8058, 0.8482, 0.8058, 0.844, 0.8176, 0.8452, 0.8176, 0.8408, 0.8202, 0.8396, 0.8202, 0.2243, 0.8817, 0.2247, 0.8663, 0.2292, 0.8685, 0.2288, 0.8851, 0.8408, 0.8202, 0.8396, 0.8202, 0.8305, 0.8202, 0.8281, 0.8202, 0.8281, 0.8202, 0.8305, 0.8202, 0.8396, 0.8202, 0.8408, 0.8202, 0.8068, 0.8354, 0.8068, 0.8358, 0.8068, 0.8241, 0.8068, 0.8227, 0.8068, 0.8227, 0.8068, 0.8349, 0.7967, 0.7958, 0.7967, 0.7958, 0.822, 0.7958, 0.8197, 0.7958, 0.7967, 0.7958, 0.8584, 0.8008, 0.8584, 0.7964, 0.8571, 0.7964, 0.8571, 0.8008, 0.8054, 0.8241, 0.8054, 0.8241, 0.8068, 0.8241, 0.8068, 0.8241, 0.8452, 0.8176, 0.8452, 0.8176, 0.8408, 0.8202, 0.8408, 0.8202, 0.2245, 0.7226, 0.2159, 0.7294, 0.2161, 0.729, 0.2247, 0.7222, 0.8505, 0.8092, 0.8466, 0.8096, 0.822, 0.8096, 0.822, 0.8091, 0.8505, 0.8087, 0.8584, 0.8008, 0.8584, 0.8008, 0.8584, 0.7964, 0.8584, 0.7964, 0.7967, 0.7958, 0.7967, 0.7958, 0.8197, 0.7958, 0.822, 0.7958, 0.7967, 0.7958, 0.8068, 0.8241, 0.8068, 0.8358, 0.8068, 0.8354, 0.8068, 0.8349, 0.8068, 0.8227, 0.8068, 0.8227, 0.7967, 0.8084, 0.7967, 0.8089, 0.822, 0.8096, 0.822, 0.8092, 0.2159, 0.7294, 0.2245, 0.7226, 0.2243, 0.7231, 0.2157, 0.7298, 0.2247, 0.8522, 0.2247, 0.7222, 0.2161, 0.729, 0.2161, 0.846, 0.7967, 0.7958, 0.7967, 0.808, 0.822, 0.8087, 0.822, 0.8086, 0.822, 0.7958, 0.8197, 0.7958, 0.7967, 0.7958, 0.7967, 0.7958, 0.7967, 0.7958, 0.822, 0.7958, 0.1992, 0.8017, 0.1992, 0.8002, 0.1992, 0.8004, 0.1992, 0.8019, 0.2891, 0.8006, 0.1992, 0.8017, 0.1992, 0.8002, 0.2891, 0.7991, 0.8266, 0.8185, 0.8281, 0.8202, 0.8281, 0.8202, 0.8266, 0.8185, 0.807, 0.8263, 0.807, 0.8263, 0.807, 0.8242, 0.807, 0.8242, 0.2157, 0.8548, 0.2243, 0.862, 0.2243, 0.862, 0.2157, 0.8548, 0.2157, 0.8548, 0.1194, 0.7981, 0.1194, 0.7996, 0.1992, 0.8019, 0.1992, 0.8004, 0.822, 0.8096, 0.8243, 0.8096, 0.8234, 0.8103, 0.8233, 0.8103, 0.8233, 0.8104, 0.823, 0.8106, 0.8226, 0.8106, 0.8207, 0.8113, 0.7967, 0.8101, 0.7967, 0.8089, 0.2247, 0.8522, 0.2161, 0.846, 0.2159, 0.8504, 0.2245, 0.8571, 0.243, 0.7156, 0.2243, 0.7156, 0.2243, 0.7156, 0.243, 0.7156, 0.822, 0.8096, 0.822, 0.8091, 0.822, 0.8092, 0.822, 0.8096, 0.844, 0.8176, 0.8466, 0.8096, 0.822, 0.8096, 0.8236, 0.81, 0.8387, 0.81, 0.8381, 0.8174, 0.844, 0.8176, 0.8381, 0.8174, 0.8291, 0.8174, 0.8236, 0.81, 0.822, 0.8096, 0.8281, 0.8176, 0.2116, 0.2067, 0.2116, 0.2067, 0.2116, 0.2067, 0.2116, 0.2067, 0.2116, 0.2067, 0.2116, 0.2067, 0.2116, 0.2067, 0.2116, 0.2067, 0.7967, 0.8101, 0.7967, 0.8101, 0.8207, 0.8113, 0.8207, 0.8113, 0.8068, 0.8241, 0.8068, 0.8227, 0.8068, 0.8227, 0.8068, 0.8242, 0.2161, 0.846, 0.2159, 0.8504, 0.2157, 0.8548, 0.2157, 0.8548, 0.2157, 0.7298, 0.2157, 0.7298, 0.2159, 0.7294, 0.2161, 0.729, 0.822, 0.8096, 0.822, 0.8096, 0.8243, 0.8096, 0.8243, 0.8096, 0.844, 0.8176, 0.8281, 0.8176, 0.8305, 0.8202, 0.8396, 0.8202, 0.2434, 0.8663, 0.2439, 0.8685, 0.2439, 0.7056, 0.2434, 0.7146, 0.2292, 0.7056, 0.2292, 0.8685, 0.2247, 0.8663, 0.2247, 0.7146, 0.2116, 0.2067, 0.2116, 0.2067, 0.2116, 0.2067, 0.2116, 0.2067, 0.8466, 0.8096, 0.8505, 0.8092, 0.8505, 0.8087, 0.822, 0.8091, 0.822, 0.8096, 0.2245, 0.7226, 0.2159, 0.7294, 0.2157, 0.7298, 0.2243, 0.7231, 0.2159, 0.7294, 0.2157, 0.7298, 0.2157, 0.7298, 0.2157, 0.8548, 0.2157, 0.8548, 0.2159, 0.8504, 0.2161, 0.846, 0.2161, 0.729, 0.822, 0.7958, 0.7967, 0.7958, 0.7967, 0.7958, 0.7967, 0.7958, 0.8197, 0.7958, 0.2245, 0.8571, 0.2159, 0.8504, 0.2157, 0.8548, 0.2243, 0.862, 0.187, 0.2461, 0.187, 0.2461, 0.187, 0.2461, 0.187, 0.2461, 0.2435, 0.8851, 0.2435, 0.8851, 0.2288, 0.8851, 0.2288, 0.8851, 0.2116, 0.2067, 0.2116, 0.2067, 0.2116, 0.2067, 0.2116, 0.2067, 0.243, 0.8817, 0.243, 0.8817, 0.2434, 0.8663, 0.2439, 0.8685, 0.2435, 0.8851, 0.2435, 0.8851, 0.2439, 0.8685, 0.2434, 0.8663, 0.187, 0.2461, 0.187, 0.2461, 0.187, 0.2461, 0.187, 0.2461, 0.187, 0.2461, 0.822, 0.7958, 0.8571, 0.7958, 0.8571, 0.7998, 0.8545, 0.8055, 0.8505, 0.8083, 0.822, 0.8086, 0.8545, 0.8064, 0.8545, 0.8055, 0.8571, 0.7998, 0.8571, 0.8008, 0.1992, 0.8017, 0.2891, 0.8006, 0.2891, 0.7991, 0.1992, 0.8002, 0.2247, 0.7222, 0.2247, 0.8522, 0.2161, 0.846, 0.2161, 0.729, 0.2247, 0.7222, 0.2161, 0.729, 0.2159, 0.7294, 0.2245, 0.7226, 0.8571, 0.7998, 0.8571, 0.7958, 0.8571, 0.7958, 0.8571, 0.7964, 0.8571, 0.8008, 0.2116, 0.2067, 0.2116, 0.2067, 0.2116, 0.2067, 0.2116, 0.2067, 0.8478, 0.8096, 0.8466, 0.8096, 0.844, 0.8176, 0.8452, 0.8176, 0.8458, 0.8158, 0.8457, 0.8158, 0.8476, 0.81, 0.8477, 0.81, 0.7967, 0.8089, 0.7967, 0.8084, 0.822, 0.8092, 0.822, 0.8096, 0.2243, 0.7231, 0.2157, 0.7298, 0.2157, 0.7298, 0.2157, 0.7298, 0.2243, 0.7231, 0.1992, 0.8002, 0.1992, 0.8017, 0.1992, 0.8019, 0.1992, 0.8004, 0.8518, 0.8092, 0.8558, 0.8064, 0.8558, 0.8064, 0.8518, 0.8092, 0.2245, 0.8571, 0.2159, 0.8504, 0.2161, 0.846, 0.2247, 0.8522, 0.2159, 0.8504, 0.2245, 0.8571, 0.2243, 0.862, 0.2157, 0.8548, 0.1828, 0.7162, 0.1828, 0.7162, 0.1828, 0.6874, 0.1828, 0.6874, 0.8505, 0.8092, 0.8545, 0.8064, 0.8545, 0.8055, 0.8505, 0.8083, 0.8505, 0.8087, 0.8269, 0.8176, 0.8281, 0.8176, 0.8305, 0.8202, 0.8281, 0.8202, 0.8266, 0.8185, 0.8273, 0.818, 0.8273, 0.818, 0.8266, 0.8185, 0.8281, 0.8202, 0.8305, 0.8202, 0.8281, 0.8176, 0.8269, 0.8176, 0.8025, 0.8323, 0.8025, 0.8317, 0.8038, 0.8317, 0.8038, 0.8323, 0.7935, 0.7993, 0.7935, 0.7993, 0.7935, 0.7973, 0.7935, 0.7973, 0.7965, 0.8052, 0.7965, 0.8052, 0.7945, 0.8023, 0.7945, 0.8023, 0.1194, 0.7996, 0.1194, 0.7981, 0.1992, 0.8004, 0.1992, 0.8019, 0.1828, 0.7162, 0.1828, 0.7162, 0.1828, 0.6874, 0.1828, 0.6874, 0.8281, 0.8176, 0.822, 0.8096, 0.8236, 0.81, 0.8291, 0.8174, 0.8381, 0.8174, 0.844, 0.8176, 0.822, 0.8096, 0.8466, 0.8096, 0.844, 0.8176, 0.8381, 0.8174, 0.8387, 0.81, 0.8236, 0.81, 0.822, 0.8091, 0.822, 0.8096, 0.822, 0.8096, 0.822, 0.8092, 0.187, 0.2461, 0.187, 0.2461, 0.187, 0.2461, 0.187, 0.2461, 0.187, 0.2461, 0.187, 0.2461, 0.8478, 0.8096, 0.8466, 0.8096, 0.8505, 0.8092, 0.8518, 0.8092, 0.8518, 0.8092, 0.8505, 0.8092, 0.8466, 0.8096, 0.8478, 0.8096, 0.8281, 0.8176, 0.844, 0.8176, 0.8396, 0.8202, 0.8305, 0.8202, 0.822, 0.8096, 0.822, 0.8096, 0.8243, 0.8096, 0.8243, 0.8096, 0.2116, 0.2067, 0.2116, 0.2067, 0.2116, 0.2067, 0.2116, 0.2067, 0.2116, 0.2067, 0.2116, 0.2067, 0.2116, 0.2067, 0.8571, 0.7958, 0.822, 0.7958, 0.822, 0.8086, 0.8505, 0.8083, 0.8545, 0.8055, 0.8571, 0.7998, 0.8456, 0.8158, 0.8458, 0.8158, 0.8452, 0.8176, 0.844, 0.8176, 0.8466, 0.8096, 0.8478, 0.8096, 0.8477, 0.81, 0.8475, 0.81, 0.187, 0.2461, 0.187, 0.2461, 0.187, 0.2461, 0.187, 0.2461, 0.187, 0.2461, 0.187, 0.2461, 0.8396, 0.8202, 0.8408, 0.8202, 0.8452, 0.8176, 0.844, 0.8176, 0.8197, 0.8104, 0.822, 0.8096, 0.8281, 0.8176, 0.8269, 0.8176, 0.8215, 0.8109, 0.8205, 0.8114, 0.8038, 0.8317, 0.8038, 0.8317, 0.8038, 0.8323, 0.8038, 0.8323, 0.2116, 0.2067, 0.2116, 0.2067, 0.2116, 0.2067, 0.2116, 0.2067, 0.2116, 0.2067, 0.2116, 0.2067, 0.2116, 0.2067, 0.2116, 0.2067, 0.2116, 0.2067, 0.2116, 0.2067, 0.2116, 0.2067, 0.2116, 0.2067, 0.2116, 0.2067, 0.8558, 0.8064, 0.8558, 0.8064, 0.8584, 0.8008, 0.8584, 0.8008, 0.822, 0.8096, 0.8197, 0.8104, 0.8219, 0.8104, 0.8243, 0.8096, 0.2116, 0.2067, 0.2116, 0.2067, 0.2116, 0.2067, 0.2116, 0.2067, 0.2116, 0.2067, 0.2116, 0.2067, 0.2116, 0.2067, 0.2116, 0.2067, 0.2116, 0.2067, 0.2116, 0.2067, 0.8526, 0.8058, 0.8526, 0.8058, 0.8548, 0.8044, 0.8548, 0.8044, 0.8068, 0.8227, 0.8068, 0.8227, 0.8068, 0.8241, 0.8068, 0.8241, 0.2116, 0.2067, 0.2116, 0.2067, 0.2116, 0.2067, 0.2116, 0.2067, 0.2116, 0.2067, 0.2116, 0.2067, 0.2116, 0.2067, 0.2116, 0.2067, 0.2116, 0.2067, 0.2116, 0.2067, 0.8068, 0.8227, 0.8068, 0.8227, 0.8068, 0.8241, 0.8068, 0.8242, 0.187, 0.2461, 0.187, 0.2461, 0.187, 0.2461, 0.187, 0.2461, 0.187, 0.2461, 0.187, 0.2461, 0.2116, 0.2067, 0.2116, 0.2067, 0.2116, 0.2067, 0.2116, 0.2067, 0.2116, 0.2067, 0.2116, 0.2067, 0.2116, 0.2067, 0.2116, 0.2067, 0.2116, 0.2067, 0.2116, 0.2067, 0.2116, 0.2067, 0.2116, 0.2067, 0.2116, 0.2067, 0.2116, 0.2067, 0.2116, 0.2067, 0.2116, 0.2067, 0.7999, 0.8052, 0.7999, 0.8052, 0.7969, 0.7993, 0.7969, 0.7993, 0.2116, 0.2067, 0.2116, 0.2067, 0.2116, 0.2067, 0.2116, 0.2067, 0.2116, 0.2067, 0.2116, 0.2067, 0.2116, 0.2067, 0.2116, 0.2067, 0.2116, 0.2067, 0.2116, 0.2067, 0.2116, 0.2067, 0.2116, 0.2067, 0.2116, 0.2067, 0.2116, 0.2067, 0.2116, 0.2067, 0.2116, 0.2067, 0.2116, 0.2067, 0.7945, 0.8023, 0.7945, 0.8023, 0.7935, 0.7993, 0.7935, 0.7993, 0.2246, 0.7163, 0.2247, 0.7162, 0.2247, 0.7164, 0.2247, 0.7222, 0.2245, 0.7226, 0.2245, 0.7164, 0.2246, 0.7163, 0.2245, 0.7226, 0.2247, 0.7164, 0.2247, 0.7162, 0.2245, 0.7164, 0.2245, 0.716, 0.2247, 0.7222, 0.1803, 0.195, 0.3374, 0.195, 0.3374, 0.3522, 0.1803, 0.3522, 0.1803, 0.195, 0.3374, 0.195, 0.3374, 0.3522, 0.1803, 0.3522, 0.1803, 0.195, 0.3374, 0.195, 0.3374, 0.3522, 0.1803, 0.3522, 0.1803, 0.195, 0.3374, 0.195, 0.3374, 0.3522, 0.1803, 0.3522, 0.1803, 0.195, 0.3374, 0.195, 0.3374, 0.3522, 0.1803, 0.3522, 0.1803, 0.195, 0.3374, 0.195, 0.3374, 0.3522, 0.1803, 0.3522, 0.8068, 0.8241, 0.8068, 0.8241, 0.8068, 0.8227, 0.8068, 0.8227, 0.8545, 0.8064, 0.8505, 0.8092, 0.8505, 0.8087, 0.8505, 0.8083, 0.8545, 0.8055, 0.8068, 0.8242, 0.8068, 0.8241, 0.8054, 0.8241, 0.8053, 0.8242, 0.187, 0.2461, 0.187, 0.2461, 0.187, 0.2461, 0.187, 0.2461, 0.187, 0.2461, 0.187, 0.2461, 0.2457, 0.7162, 0.1927, 0.7162, 0.1927, 0.6874, 0.2457, 0.6874, 0.2116, 0.2067, 0.2116, 0.2067, 0.2116, 0.2067, 0.2116, 0.2067, 0.2116, 0.2067, 0.2116, 0.2067, 0.2116, 0.2067, 0.2457, 0.7162, 0.1898, 0.7162, 0.1898, 0.6874, 0.2457, 0.6874, 0.187, 0.2461, 0.187, 0.2461, 0.187, 0.2461, 0.187, 0.2461, 0.2457, 0.6874, 0.1898, 0.6874, 0.1898, 0.7162, 0.2457, 0.7162, 0.187, 0.2461, 0.187, 0.2461, 0.187, 0.2461, 0.187, 0.2461, 0.2247, 0.8663, 0.2243, 0.8817, 0.2288, 0.8851, 0.2292, 0.8685, 0.187, 0.2461, 0.187, 0.2461, 0.187, 0.2461, 0.187, 0.2461, 0.187, 0.2461, 0.187, 0.2461, 0.187, 0.2461, 0.187, 0.2461, 0.187, 0.2461, 0.187, 0.2461, 0.187, 0.2461, 0.187, 0.2461, 0.187, 0.2461, 0.187, 0.2461, 0.187, 0.2461, 0.187, 0.2461, 0.187, 0.2461, 0.187, 0.2461, 0.187, 0.2461, 0.187, 0.2461, 0.187, 0.2461, 0.187, 0.2461, 0.187, 0.2461, 0.187, 0.2461, 0.187, 0.2461, 0.187, 0.2461, 0.187, 0.2461, 0.187, 0.2461, 0.187, 0.2461, 0.187, 0.2461, 0.187, 0.2461, 0.187, 0.2461, 0.187, 0.2461, 0.187, 0.2461, 0.187, 0.2461, 0.187, 0.2461, 0.187, 0.2461, 0.187, 0.2461, 0.187, 0.2461, 0.187, 0.2461, 0.187, 0.2461, 0.187, 0.2461, 0.187, 0.2461, 0.187, 0.2461, 0.187, 0.2461, 0.187, 0.2461, 0.187, 0.2461, 0.187, 0.2461, 0.187, 0.2461, 0.187, 0.2461, 0.187, 0.2461, 0.187, 0.2461, 0.187, 0.2461, 0.187, 0.2461, 0.187, 0.2461, 0.187, 0.2461, 0.187, 0.2461, 0.187, 0.2461, 0.187, 0.2461, 0.187, 0.2461, 0.187, 0.2461, 0.187, 0.2461, 0.187, 0.2461, 0.187, 0.2461, 0.187, 0.2461, 0.187, 0.2461, 0.187, 0.2461, 0.187, 0.2461, 0.187, 0.2461, 0.187, 0.2461, 0.187, 0.2461, 0.187, 0.2461, 0.187, 0.2461, 0.187, 0.2461, 0.187, 0.2461, 0.187, 0.2461, 0.187, 0.2461, 0.187, 0.2461, 0.187, 0.2461, 0.187, 0.2461, 0.187, 0.2461, 0.187, 0.2461, 0.187, 0.2461, 0.187, 0.2461, 0.187, 0.2461, 0.187, 0.2461, 0.187, 0.2461, 0.187, 0.2461, 0.187, 0.2461, 0.187, 0.2461, 0.187, 0.2461, 0.187, 0.2461, 0.187, 0.2461, 0.187, 0.2461, 0.187, 0.2461, 0.187, 0.2461, 0.187, 0.2461, 0.187, 0.2461, 0.187, 0.2461, 0.187, 0.2461, 0.187, 0.2461, 0.187, 0.2461, 0.187, 0.2461, 0.187, 0.2461, 0.187, 0.2461, 0.187, 0.2461, 0.187, 0.2461, 0.187, 0.2461, 0.187, 0.2461, 0.187, 0.2461, 0.187, 0.2461, 0.187, 0.2461, 0.187, 0.2461, 0.187, 0.2461, 0.187, 0.2461, 0.187, 0.2461, 0.187, 0.2461, 0.187, 0.2461, 0.187, 0.2461, 0.187, 0.2461, 0.187, 0.2461, 0.187, 0.2461, 0.187, 0.2461, 0.187, 0.2461, 0.187, 0.2461, 0.187, 0.2461, 0.187, 0.2461, 0.187, 0.2461, 0.187, 0.2461, 0.187, 0.2461, 0.187, 0.2461, 0.187, 0.2461, 0.187, 0.2461, 0.187, 0.2461, 0.187, 0.2461, 0.187, 0.2461, 0.187, 0.2461, 0.187, 0.2461, 0.187, 0.2461, 0.187, 0.2461, 0.187, 0.2461, 0.187, 0.2461, 0.187, 0.2461, 0.187, 0.2461, 0.187, 0.2461, 0.187, 0.2461, 0.187, 0.2461, 0.187, 0.2461, 0.187, 0.2461, 0.187, 0.2461, 0.187, 0.2461, 0.187, 0.2461, 0.187, 0.2461, 0.187, 0.2461, 0.187, 0.2461, 0.187, 0.2461, 0.187, 0.2461, 0.187, 0.2461, 0.187, 0.2461, 0.187, 0.2461, 0.187, 0.2461, 0.187, 0.2461, 0.187, 0.2461, 0.187, 0.2461, 0.187, 0.2461, 0.187, 0.2461, 0.187, 0.2461, 0.187, 0.2461, 0.187, 0.2461, 0.187, 0.2461, 0.187, 0.2461, 0.187, 0.2461, 0.187, 0.2461, 0.187, 0.2461, 0.187, 0.2461, 0.187, 0.2461, 0.187, 0.2461, 0.187, 0.2461, 0.187, 0.2461, 0.187, 0.2461, 0.187, 0.2461, 0.187, 0.2461, 0.187, 0.2461, 0.187, 0.2461, 0.187, 0.2461, 0.187, 0.2461, 0.187, 0.2461, 0.187, 0.2461, 0.187, 0.2461, 0.187, 0.2461, 0.187, 0.2461, 0.187, 0.2461, 0.187, 0.2461, 0.187, 0.2461, 0.187, 0.2461, 0.187, 0.2461, 0.187, 0.2461, 0.187, 0.2461, 0.187, 0.2461, 0.187, 0.2461, 0.187, 0.2461, 0.187, 0.2461, 0.187, 0.2461, 0.187, 0.2461, 0.187, 0.2461, 0.187, 0.2461, 0.187, 0.2461, 0.187, 0.2461, 0.187, 0.2461, 0.187, 0.2461, 0.187, 0.2461, 0.187, 0.2461, 0.187, 0.2461, 0.187, 0.2461, 0.187, 0.2461, 0.187, 0.2461, 0.187, 0.2461, 0.187, 0.2461, 0.187, 0.2461, 0.187, 0.2461, 0.187, 0.2461, 0.8215, 0.8109, 0.8269, 0.8176, 0.8281, 0.8176, 0.822, 0.8096, 0.8197, 0.8104, 0.8205, 0.8114, 0.187, 0.2461, 0.187, 0.2461, 0.187, 0.2461, 0.187, 0.2461, 0.187, 0.2461, 0.187, 0.2461, 0.187, 0.2461, 0.187, 0.2461, 0.187, 0.2461, 0.187, 0.2461, 0.187, 0.2461, 0.187, 0.2461, 0.1624, 0.1476, 0.1624, 0.1476, 0.1624, 0.1476, 0.1624, 0.1476, 0.1624, 0.1476, 0.1624, 0.1476, 0.187, 0.2461, 0.187, 0.2461, 0.187, 0.2461, 0.187, 0.2461, 0.2165, 0.187, 0.2165, 0.187, 0.2165, 0.187, 0.187, 0.2461, 0.187, 0.2461, 0.187, 0.2461, 0.2165, 0.187, 0.2165, 0.187, 0.2165, 0.187, 0.187, 0.2461, 0.187, 0.2461, 0.187, 0.2461, 0.187, 0.2461, 0.187, 0.2461, 0.187, 0.2461, 0.187, 0.2461, 0.187, 0.2461, 0.187, 0.2461, 0.187, 0.2461, 0.187, 0.2461, 0.187, 0.2461, 0.187, 0.2461, 0.187, 0.2461, 0.187, 0.2461, 0.187, 0.2461, 0.187, 0.2461, 0.187, 0.2461, 0.187, 0.2461, 0.187, 0.2461, 0.187, 0.2461, 0.187, 0.2461, 0.187, 0.2461, 0.187, 0.2461, 0.187, 0.2461, 0.187, 0.2461, 0.187, 0.2461, 0.187, 0.2461, 0.187, 0.2461, 0.187, 0.2461, 0.187, 0.2461, 0.187, 0.2461, 0.187, 0.2461, 0.187, 0.2461, 0.187, 0.2461, 0.187, 0.2461, 0.187, 0.2461, 0.187, 0.2461, 0.187, 0.2461, 0.187, 0.2461, 0.187, 0.2461, 0.187, 0.2461, 0.187, 0.2461, 0.187, 0.2461, 0.187, 0.2461, 0.187, 0.2461, 0.187, 0.2461, 0.3068, 0.3166, 0.3068, 0.3166, 0.3068, 0.3166, 0.7879, 0.7687, 0.7879, 0.7687, 0.7879, 0.7687, 0.2116, 0.2067, 0.2116, 0.2067, 0.2116, 0.2067, 0.2116, 0.2067, 0.2116, 0.2067, 0.2116, 0.2067, 0.2116, 0.2067, 0.2116, 0.2067, 0.2842, 0.2946, 0.2842, 0.2946, 0.2842, 0.2946, 0.2116, 0.2067, 0.2116, 0.2067, 0.2116, 0.2067, 0.1378, 0.1624, 0.1378, 0.1624, 0.1378, 0.1624, 0.1378, 0.1624, 0.1378, 0.1624, 0.1378, 0.1624])
me_cube.materials.append(mat_material_001)
me_cube.use_remesh_preserve_volume = False
me_cube.use_remesh_preserve_attributes = False
me_cube.use_mirror_vertex_groups = False
me_cube.update()
me_cube.normals_split_custom_set([tuple(v) for v in zip(*[iter([0.0, 0.0, 1.0, 0.0, 0.0, 1.0, 0.0, 0.0, 1.0, 0.0, 0.0, 1.0, -0.9904, 0.0, -0.1383, -0.9904, 0.0, -0.1383, -0.9904, 0.0, -0.1383, -0.9904, 0.0, -0.1383, 0.0, 0.0, -1.0, 0.0, 0.0, -1.0, 0.0, 0.0, -1.0, 0.0, 0.0, -1.0, 0.0, 0.0, -1.0, 1.0, 0.0, 0.0, 1.0, 0.0, 0.0, 1.0, 0.0, 0.0, 1.0, 0.0, 0.0, 1.0, 0.0, 0.0, 0.0, 0.89, 0.4559, 0.0, 0.89, 0.4559, 0.0, 0.89, 0.4559, 0.0, 0.89, 0.4559, 0.0, 0.89, 0.4559, 0.0, 0.89, 0.4559, -0.2783, -0.07315, 0.9577, -0.2783, -0.07315, 0.9577, -0.2783, -0.07315, 0.9577, -0.2783, -0.07315, 0.9577, -0.2783, -0.07315, 0.9577, -0.2783, -0.07315, 0.9577, -0.2783, -0.07315, 0.9577, -0.2783, -0.07315, 0.9577, -0.2783, -0.07315, 0.9577, -0.2783, -0.07315, 0.9577, 1.0, 0.0, 0.0, 1.0, 0.0, 0.0, 1.0, 0.0, 0.0, 1.0, 0.0, 0.0, 0.1934, 0.9811, 1.424e-06, 0.1934, 0.9811, 1.424e-06, 0.1934, 0.9811, 1.424e-06, 0.1934, 0.9811, 1.424e-06, 0.0, 0.0, 1.0, 0.0, 0.0, 1.0, 0.0, 0.0, 1.0, 0.0, 0.0, 1.0, 0.0, 0.0, 1.0, 0.0, 0.0, 1.0, 0.0, 0.0, 1.0, 0.0, 0.0, 1.0, 0.0, 0.0, 1.0, 0.0, 0.0, 1.0, 0.0, 0.0, 1.0, 1.0, -4.582e-08, 0.0, 1.0, -4.582e-08, 0.0, 1.0, -4.582e-08, 0.0, 1.0, -4.582e-08, 0.0, 1.0, -4.582e-08, 0.0, 1.0, -4.582e-08, 0.0, 1.0, -4.582e-08, 0.0, 1.0, -4.582e-08, 0.0, 1.0, -4.582e-08, 0.0, 0.1761, 0.8934, 0.4134, 0.1761, 0.8934, 0.4134, 0.1761, 0.8934, 0.4134, 0.1761, 0.8934, 0.4134, 0.0, -0.7605, 0.6493, 0.0, -0.7605, 0.6493, 0.0, -0.7605, 0.6493, 0.0, -0.7605, 0.6493, -1.0, 6.874e-08, 0.0, -1.0, 6.874e-08, 0.0, -1.0, 6.874e-08, 0.0, -1.0, 6.874e-08, 0.0, -1.0, 6.874e-08, 0.0, -1.0, 6.874e-08, 0.0, -1.0, 6.874e-08, 0.0, -1.0, 6.874e-08, 0.0, -1.0, 6.874e-08, 0.0, -0.8546, -0.5172, 0.04694, -0.8546, -0.5172, 0.04694, -0.8546, -0.5172, 0.04694, -0.8546, -0.5172, 0.04694, 0.0, -0.9257, 0.3783, 0.0, -0.9257, 0.3783, 0.0, -0.9257, 0.3783, 0.0, -0.9257, 0.3783, 0.8993, -0.4356, 0.03953, 0.8993, -0.4356, 0.03953, 0.8993, -0.4356, 0.03953, 0.8993, -0.4356, 0.03953, 4.059e-07, 1.0, 0.0, 4.059e-07, 1.0, 0.0, 4.059e-07, 1.0, 0.0, 4.059e-07, 1.0, 0.0, 0.8546, -0.5172, 0.04694, 0.8546, -0.5172, 0.04694, 0.8546, -0.5172, 0.04694, 0.8546, -0.5172, 0.04694, -0.8993, -0.4356, 0.03953, -0.8993, -0.4356, 0.03953, -0.8993, -0.4356, 0.03953, -0.8993, -0.4356, 0.03953, -1.0, 0.0, 0.0, -1.0, 0.0, 0.0, -1.0, 0.0, 0.0, -1.0, 0.0, 0.0, -1.0, 0.0, 0.0, -0.999, 0.02441, 0.03716, -0.999, 0.02441, 0.03716, -0.999, 0.02441, 0.03716, -0.999, 0.02441, 0.03716, -0.999, 0.02441, 0.03716, -0.999, 0.02441, 0.03716, -0.999, 0.02441, 0.03716, -0.999, 0.02441, 0.03716, -0.999, 0.02441, 0.03716, -0.999, 0.02441, 0.03716, -0.999, 0.02441, 0.03716, -0.999, 0.02441, 0.03716, 1.0, -6.037e-08, 0.0, 1.0, -6.037e-08, 0.0, 1.0, -6.037e-08, 0.0, 1.0, -6.037e-08, 0.0, 1.0, -6.037e-08, 0.0, 1.0, -6.037e-08, 0.0, 1.0, -6.037e-08, 0.0, -1.0, 0.0, 0.0, -1.0, 0.0, 0.0, -1.0, 0.0, 0.0, -1.0, 0.0, 0.0, 1.663e-07, 0.9501, 0.3121, 1.663e-07, 0.9501, 0.3121, 1.663e-07, 0.9501, 0.3121, 1.663e-07, 0.9501, 0.3121, -1.0, 0.0, 0.0, -1.0, 0.0, 0.0, -1.0, 0.0, 0.0, -1.0, 0.0, 0.0, 0.0, 1.0, 0.0, 0.0, 1.0, 0.0, 0.0, 1.0, 0.0, 0.0, 1.0, 0.0, 1.0, 0.0, 0.0, 1.0, 0.0, 0.0, 1.0, 0.0, 0.0, 1.0, 0.0, 0.0, 0.999, 0.02441, 0.03716, 0.999, 0.02441, 0.03716, 0.999, 0.02441, 0.03716, 0.999, 0.02441, 0.03716, 0.999, 0.02441, 0.03716, 0.999, 0.02441, 0.03716, 0.999, 0.02441, 0.03716, 0.999, 0.02441, 0.03716, 0.999, 0.02441, 0.03716, 0.999, 0.02441, 0.03716, 0.999, 0.02441, 0.03716, 0.999, 0.02441, 0.03716, -4.729e-09, 2.078e-08, -1.0, -4.729e-09, 2.078e-08, -1.0, -4.729e-09, 2.078e-08, -1.0, -4.729e-09, 2.078e-08, -1.0, -4.729e-09, 2.078e-08, -1.0, -4.729e-09, 2.078e-08, -1.0, -4.729e-09, 2.078e-08, -1.0, -4.729e-09, 2.078e-08, -1.0, -4.729e-09, 2.078e-08, -1.0, -4.729e-09, 2.078e-08, -1.0, -4.729e-09, 2.078e-08, -1.0, -4.729e-09, 2.078e-08, -1.0, -4.729e-09, 2.078e-08, -1.0, -4.729e-09, 2.078e-08, -1.0, -0.1934, 0.9811, 0.0, -0.1934, 0.9811, 0.0, -0.1934, 0.9811, 0.0, -0.1934, 0.9811, 0.0, 0.0, -0.4109, -0.9117, 0.0, -0.4109, -0.9117, 0.0, -0.4109, -0.9117, 0.0, -0.4109, -0.9117, 0.0, -0.4109, -0.9117, 0.0, -0.4109, -0.9117, 0.06787, 0.9977, -4.682e-07, 0.06787, 0.9977, -4.682e-07, 0.06787, 0.9977, -4.682e-07, 0.06787, 0.9977, -4.682e-07, -3.449e-07, -0.7596, 0.6504, -3.449e-07, -0.7596, 0.6504, -3.449e-07, -0.7596, 0.6504, -3.449e-07, -0.7596, 0.6504, -1.0, 0.0, 0.0, -1.0, 0.0, 0.0, -1.0, 0.0, 0.0, -1.0, 0.0, 0.0, -0.0002862, -1.0, -0.0005386, -0.0002862, -1.0, -0.0005386, -0.0002862, -1.0, -0.0005386, -0.0002862, -1.0, -0.0005386, -0.0002862, -1.0, -0.0005386, -0.0002862, -1.0, -0.0005386, -0.0002862, -1.0, -0.0005386, -0.0002862, -1.0, -0.0005386, -0.0002862, -1.0, -0.0005386, -0.0002862, -1.0, -0.0005386, -0.0002862, -1.0, -0.0005386, -0.0002862, -1.0, -0.0005386, -0.0002862, -1.0, -0.0005386, -0.0002862, -1.0, -0.0005386, -0.0002862, -1.0, -0.0005386, -0.0002862, -1.0, -0.0005386, -0.0002862, -1.0, -0.0005386, -0.0002862, -1.0, -0.0005386, -0.0002862, -1.0, -0.0005386, -0.0002862, -1.0, -0.0005386, -0.0002862, -1.0, -0.0005386, -0.0002862, -1.0, -0.0005386, 0.9868, 0.0, 0.1618, 0.9868, 0.0, 0.1618, 0.9868, 0.0, 0.1618, 0.9868, 0.0, 0.1618, -0.4081, 0.8286, 0.3834, -0.4081, 0.8286, 0.3834, -0.4081, 0.8286, 0.3834, -0.4081, 0.8286, 0.3834, 0.0, 1.0, 0.0, 0.0, 1.0, 0.0, 0.0, 1.0, 0.0, 0.0, 1.0, 0.0, -0.1124, 0.5701, 0.8139, -0.1124, 0.5701, 0.8139, -0.1124, 0.5701, 0.8139, -0.1124, 0.5701, 0.8139, 0.1972, 0.9804, 0.0, 0.1972, 0.9804, 0.0, 0.1972, 0.9804, 0.0, 0.1972, 0.9804, 0.0, 0.0, 1.0, 0.0, 0.0, 1.0, 0.0, 0.0, 1.0, 0.0, 0.0, 1.0, 0.0, -6.462e-09, 0.0, -1.0, -6.462e-09, 0.0, -1.0, -6.462e-09, 0.0, -1.0, -6.462e-09, 0.0, -1.0, 0.2882, 0.0, 0.9576, 0.2882, 0.0, 0.9576, 0.2882, 0.0, 0.9576, 0.2882, 0.0, 0.9576, 0.0, 0.0, -1.0, 0.0, 0.0, -1.0, 0.0, 0.0, -1.0, 0.0, 0.0, -1.0, 0.0, 0.0, -1.0, 0.0, 0.0, -1.0, 0.0, 0.0, -1.0, 0.0, 0.0, -1.0, 0.0, 0.0, -1.0, 0.0, 1.0, -3.219e-06, 0.0, 1.0, -3.219e-06, 0.0, 1.0, -3.219e-06, 0.0, 1.0, -3.219e-06, 0.0, 1.0, -3.219e-06, 0.0, 1.0, -3.219e-06, 0.3446, 0.9387, 0.0, 0.3446, 0.9387, 0.0, 0.3446, 0.9387, 0.0, 0.3446, 0.9387, 0.0, 0.3446, 0.9387, 0.0, 0.3446, 0.9387, 0.0, 0.3446, 0.9387, 0.0, 0.3446, 0.9387, 0.0, 0.3446, 0.9387, 0.0, 0.7027, -0.7115, 0.0, 0.7027, -0.7115, 0.0, 0.7027, -0.7115, 0.0, 0.7027, -0.7115, 0.0, 0.0, 1.0, 0.0, 0.0, 1.0, 0.0, 0.0, 1.0, 0.0, 0.0, 1.0, 0.0, 0.07441, -0.9972, 0.0, 0.07441, -0.9972, 0.0, 0.07441, -0.9972, 0.0, 0.07441, -0.9972, 0.0, -0.07441, -0.9972, 0.0, -0.07441, -0.9972, 0.0, -0.07441, -0.9972, 0.0, -0.07441, -0.9972, 0.0, -4.496e-07, -0.6006, 0.7995, -4.496e-07, -0.6006, 0.7995, -4.496e-07, -0.6006, 0.7995, -4.496e-07, -0.6006, 0.7995, -0.2882, 1.692e-07, 0.9576, -0.2882, 1.692e-07, 0.9576, -0.2882, 1.692e-07, 0.9576, -0.2882, 1.692e-07, 0.9576, -1.0, 0.0, 0.0, -1.0, 0.0, 0.0, -1.0, 0.0, 0.0, -1.0, 0.0, 0.0, 1.0, 0.0, 0.0, 1.0, 0.0, 0.0, 1.0, 0.0, 0.0, 1.0, 0.0, 0.0, 0.0, 1.0, 0.0, 0.0, 1.0, 0.0, 0.0, 1.0, 0.0, 0.0, 1.0, 0.0, 1.85e-07, 0.0, 1.0, 1.85e-07, 0.0, 1.0, 1.85e-07, 0.0, 1.0, 1.85e-07, 0.0, 1.0, 1.85e-07, 0.0, 1.0, 1.85e-07, 0.0, 1.0, 1.85e-07, 0.0, 1.0, 1.85e-07, 0.0, 1.0, 1.85e-07, 0.0, 1.0, 1.85e-07, 0.0, 1.0, -0.7027, -0.7115, 0.0, -0.7027, -0.7115, 0.0, -0.7027, -0.7115, 0.0, -0.7027, -0.7115, 0.0, -1.0, 9.583e-07, -1.27e-07, -1.0, 9.583e-07, -1.27e-07, -1.0, 9.583e-07, -1.27e-07, -1.0, 9.583e-07, -1.27e-07, 1.0, -9.583e-07, 4.065e-07, 1.0, -9.583e-07, 4.065e-07, 1.0, -9.583e-07, 4.065e-07, 1.0, -9.583e-07, 4.065e-07, 0.0, 1.0, 0.0, 0.0, 1.0, 0.0, 0.0, 1.0, 0.0, 0.0, 1.0, 0.0, 0.5319, -0.8468, 0.0, 0.5319, -0.8468, 0.0, 0.5319, -0.8468, 0.0, 0.5319, -0.8468, 0.0, -0.5319, -0.8468, 0.0, -0.5319, -0.8468, 0.0, -0.5319, -0.8468, 0.0, -0.5319, -0.8468, 0.0, 0.1124, 0.5701, 0.8139, 0.1124, 0.5701, 0.8139, 0.1124, 0.5701, 0.8139, 0.1124, 0.5701, 0.8139, 0.02033, -7.767e-09, 0.9998, 0.02033, -7.767e-09, 0.9998, 0.02033, -7.767e-09, 0.9998, 0.02033, -7.767e-09, 0.9998, 0.0, 0.9999, -0.01321, 0.0, 0.9999, -0.01321, 0.0, 0.9999, -0.01321, 0.0, 0.9999, -0.01321, -0.5112, -0.8595, 1.773e-07, -0.5112, -0.8595, 1.773e-07, -0.5112, -0.8595, 1.773e-07, -0.5112, -0.8595, 1.773e-07, -1.002e-06, 1.0, 1.575e-06, -1.002e-06, 1.0, 1.575e-06, -1.002e-06, 1.0, 1.575e-06, -1.002e-06, 1.0, 1.575e-06, -1.002e-06, 1.0, 1.575e-06, 0.0, -1.0, 0.0, 0.0, -1.0, 0.0, 0.0, -1.0, 0.0, 0.0, -1.0, 0.0, 2.141e-08, 8.074e-08, -1.0, 2.141e-08, 8.074e-08, -1.0, 2.141e-08, 8.074e-08, -1.0, 2.141e-08, 8.074e-08, -1.0, 2.141e-08, 8.074e-08, -1.0, 2.141e-08, 8.074e-08, -1.0, 2.141e-08, 8.074e-08, -1.0, 2.141e-08, 8.074e-08, -1.0, 2.141e-08, 8.074e-08, -1.0, 2.141e-08, 8.074e-08, -1.0, 2.141e-08, 8.074e-08, -1.0, 2.141e-08, 8.074e-08, -1.0, 2.141e-08, 8.074e-08, -1.0, 2.141e-08, 8.074e-08, -1.0, 2.141e-08, 8.074e-08, -1.0, 2.141e-08, 8.074e-08, -1.0, 2.141e-08, 8.074e-08, -1.0, 2.141e-08, 8.074e-08, -1.0, 3.876e-07, 0.9501, 0.3121, 3.876e-07, 0.9501, 0.3121, 3.876e-07, 0.9501, 0.3121, 3.876e-07, 0.9501, 0.3121, -0.008027, 1.0, 9.975e-07, -0.008027, 1.0, 9.975e-07, -0.008027, 1.0, 9.975e-07, -0.008027, 1.0, 9.975e-07, 1.0, 3.105e-08, 2.436e-08, 1.0, 3.105e-08, 2.436e-08, 1.0, 3.105e-08, 2.436e-08, 1.0, 3.105e-08, 2.436e-08, 1.0, 3.105e-08, 2.436e-08, 0.9809, -0.1943, 5.505e-07, 0.9809, -0.1943, 5.505e-07, 0.9809, -0.1943, 5.505e-07, 0.9809, -0.1943, 5.505e-07, 0.9809, -0.1943, 5.505e-07, 0.008027, 1.0, 7.89e-07, 0.008027, 1.0, 7.89e-07, 0.008027, 1.0, 7.89e-07, 0.008027, 1.0, 7.89e-07, -0.02033, 6.658e-09, 0.9998, -0.02033, 6.658e-09, 0.9998, -0.02033, 6.658e-09, 0.9998, -0.02033, 6.658e-09, 0.9998, 0.7634, 0.0, 0.6459, 0.7634, 0.0, 0.6459, 0.7634, 0.0, 0.6459, 0.7634, 0.0, 0.6459, -0.7634, 7.274e-07, 0.6459, -0.7634, 7.274e-07, 0.6459, -0.7634, 7.274e-07, 0.6459, -0.7634, 7.274e-07, 0.6459, -0.3446, 0.9387, 1.52e-06, -0.3446, 0.9387, 1.52e-06, -0.3446, 0.9387, 1.52e-06, -0.3446, 0.9387, 1.52e-06, -0.3446, 0.9387, 1.52e-06, -0.3446, 0.9387, 1.52e-06, -0.3446, 0.9387, 1.52e-06, -0.3446, 0.9387, 1.52e-06, -0.3446, 0.9387, 1.52e-06, -1.0, 3.105e-08, 2.436e-08, -1.0, 3.105e-08, 2.436e-08, -1.0, 3.105e-08, 2.436e-08, -1.0, 3.105e-08, 2.436e-08, -1.0, 3.105e-08, 2.436e-08, 0.0, 0.0, -1.0, 0.0, 0.0, -1.0, 0.0, 0.0, -1.0, 0.0, 0.0, -1.0, 0.0, 0.0, -1.0, 0.0, 0.0, -1.0, 0.0, 0.0, -1.0, 0.0, 0.0, -1.0, 0.0, 0.0, -1.0, 0.0, -0.9257, 0.3783, 0.0, -0.9257, 0.3783, 0.0, -0.9257, 0.3783, 0.0, -0.9257, 0.3783, 0.0, -0.7605, 0.6493, 0.0, -0.7605, 0.6493, 0.0, -0.7605, 0.6493, 0.0, -0.7605, 0.6493, 3.221e-07, 1.0, 0.0, 3.221e-07, 1.0, 0.0, 3.221e-07, 1.0, 0.0, 3.221e-07, 1.0, 0.0, 0.0, -0.9962, -0.08765, 0.0, -0.9962, -0.08765, 0.0, -0.9962, -0.08765, 0.0, -0.9962, -0.08765, 0.0, 0.0, -1.0, 0.0, 0.0, -1.0, 0.0, 0.0, -1.0, 0.0, 0.0, -1.0, 0.0, 0.0, -1.0, 0.0, 0.0, -1.0, 0.0, 0.0, 1.0, 0.0, 0.0, 1.0, 0.0, 0.0, 1.0, 0.0, 0.0, 1.0, 0.0, 0.0, 1.0, 0.0, 0.0, 1.0, 0.0, 0.0, 1.0, 0.0, 0.0, 1.0, 0.0, 1.0, 0.0, 0.0, 1.0, 0.0, 0.0, 1.0, 0.0, 0.0, 1.0, 0.0, -1.85e-07, 0.0, 1.0, -1.85e-07, 0.0, 1.0, -1.85e-07, 0.0, 1.0, -1.85e-07, 0.0, 1.0, -1.85e-07, 0.0, 1.0, -1.85e-07, 0.0, 1.0, -1.85e-07, 0.0, 1.0, -1.85e-07, 0.0, 1.0, -1.85e-07, 0.0, 1.0, -1.85e-07, 0.0, 1.0, 0.0, -0.8249, 0.5653, 0.0, -0.8249, 0.5653, 0.0, -0.8249, 0.5653, 0.0, -0.8249, 0.5653, 0.008776, -0.9998, 0.01653, 0.008776, -0.9998, 0.01653, 0.008776, -0.9998, 0.01653, 0.008776, -0.9998, 0.01653, 0.008776, -0.9998, 0.01653, 0.008776, -0.9998, 0.01653, 0.008776, -0.9998, 0.01653, 0.008776, -0.9998, 0.01653, 0.008776, -0.9998, 0.01653, 0.02033, -1.553e-08, -0.9998, 0.02033, -1.553e-08, -0.9998, 0.02033, -1.553e-08, -0.9998, 0.02033, -1.553e-08, -0.9998, 0.0, 0.0, 1.0, 0.0, 0.0, 1.0, 0.0, 0.0, 1.0, 0.0, 0.0, 1.0, 0.0, 0.0, 1.0, 0.0, 0.0, 1.0, 0.0, 0.0, 1.0, 0.0, 0.0, 1.0, 0.0, 0.0, 1.0, 0.0, 0.0, 1.0, -0.9868, 0.0, 0.1618, -0.9868, 0.0, 0.1618, -0.9868, 0.0, 0.1618, -0.9868, 0.0, 0.1618, 0.0, 0.9181, 0.3963, 0.0, 0.9181, 0.3963, 0.0, 0.9181, 0.3963, 0.0, 0.9181, 0.3963, 0.1326, 0.0, -0.9912, 0.1326, 0.0, -0.9912, 0.1326, 0.0, -0.9912, 0.1326, 0.0, -0.9912, 0.0, -0.7605, 0.6493, 0.0, -0.7605, 0.6493, 0.0, -0.7605, 0.6493, 0.0, -0.7605, 0.6493, 0.0, -0.7605, 0.6493, -1.0, 0.0, 0.0, -1.0, 0.0, 0.0, -1.0, 0.0, 0.0, -1.0, 0.0, 0.0, -1.0, 0.0, 0.0, -1.0, 0.0, 0.0, -1.0, 0.0, 0.0, 0.0, -0.9257, 0.3783, 0.0, -0.9257, 0.3783, 0.0, -0.9257, 0.3783, 0.0, -0.9257, 0.3783, -0.1761, 0.8934, 0.4134, -0.1761, 0.8934, 0.4134, -0.1761, 0.8934, 0.4134, -0.1761, 0.8934, 0.4134, -0.02033, 1.553e-08, 0.9998, -0.02033, 1.553e-08, 0.9998, -0.02033, 1.553e-08, 0.9998, -0.02033, 1.553e-08, 0.9998, 0.008027, 1.0, 0.0, 0.008027, 1.0, 0.0, 0.008027, 1.0, 0.0, 0.008027, 1.0, 0.0, -0.008027, 1.0, 5.102e-07, -0.008027, 1.0, 5.102e-07, -0.008027, 1.0, 5.102e-07, -0.008027, 1.0, 5.102e-07, 0.02033, -6.658e-09, 0.9998, 0.02033, -6.658e-09, 0.9998, 0.02033, -6.658e-09, 0.9998, 0.02033, -6.658e-09, 0.9998, 0.0, 0.0, 1.0, 0.0, 0.0, 1.0, 0.0, 0.0, 1.0, 0.0, 0.0, 1.0, 0.0, -0.947, 0.3213, 0.0, -0.947, 0.3213, 0.0, -0.947, 0.3213, 0.0, -0.947, 0.3213, 0.0, -1.0, 0.0, 0.0, -1.0, 0.0, 0.0, -1.0, 0.0, 0.0, -1.0, 0.0, 0.0, 0.0, 1.0, 0.0, 0.0, 1.0, 0.0, 0.0, 1.0, 0.0, 0.0, 1.0, 0.0, 0.0, 1.0, 6.87e-09, 0.4109, 0.9117, 6.87e-09, 0.4109, 0.9117, 6.87e-09, 0.4109, 0.9117, 6.87e-09, 0.4109, 0.9117, 6.87e-09, 0.4109, 0.9117, 6.87e-09, 0.4109, 0.9117, -1.0, 0.0, 0.0, -1.0, 0.0, 0.0, -1.0, 0.0, 0.0, -1.0, 0.0, 0.0, -0.1972, 0.9804, 0.0, -0.1972, 0.9804, 0.0, -0.1972, 0.9804, 0.0, -0.1972, 0.9804, 0.0, 0.02033, -6.658e-09, -0.9998, 0.02033, -6.658e-09, -0.9998, 0.02033, -6.658e-09, -0.9998, 0.02033, -6.658e-09, -0.9998, 0.9935, -0.04684, -0.1039, 0.9935, -0.04684, -0.1039, 0.9935, -0.04684, -0.1039, 0.9935, -0.04684, -0.1039, 0.9935, -0.04684, -0.1039, 0.9935, -0.04684, -0.1039, 0.9935, -0.04684, -0.1039, 0.9935, -0.04684, -0.1039, 0.0, 0.0, 1.0, 0.0, 0.0, 1.0, 0.0, 0.0, 1.0, 0.0, 0.0, 1.0, 0.1151, 0.4993, 0.8587, 0.1151, 0.4993, 0.8587, 0.1151, 0.4993, 0.8587, 0.1151, 0.4993, 0.8587, 0.2122, -0.6954, 0.6866, 0.2122, -0.6954, 0.6866, 0.2122, -0.6954, 0.6866, 0.2122, -0.6954, 0.6866, 5.711e-08, 0.0, 1.0, 5.711e-08, 0.0, 1.0, 5.711e-08, 0.0, 1.0, 5.711e-08, 0.0, 1.0, 5.711e-08, 0.0, 1.0, 5.711e-08, 0.0, 1.0, 5.711e-08, 0.0, 1.0, 5.711e-08, 0.0, 1.0, -5.527e-06, -1.0, -1.8e-07, -5.527e-06, -1.0, -1.8e-07, -5.527e-06, -1.0, -1.8e-07, -5.527e-06, -1.0, -1.8e-07, -5.527e-06, -1.0, -1.8e-07, -5.527e-06, -1.0, -1.8e-07, 0.0, 0.0, -1.0, 0.0, 0.0, -1.0, 0.0, 0.0, -1.0, 0.0, 0.0, -1.0, 0.0, 0.0, -1.0, -0.1934, 0.9811, 1.072e-06, -0.1934, 0.9811, 1.072e-06, -0.1934, 0.9811, 1.072e-06, -0.1934, 0.9811, 1.072e-06, -0.02033, 7.767e-09, -0.9998, -0.02033, 7.767e-09, -0.9998, -0.02033, 7.767e-09, -0.9998, -0.02033, 7.767e-09, -0.9998, 7.076e-08, 0.5193, 0.8546, 7.076e-08, 0.5193, 0.8546, 7.076e-08, 0.5193, 0.8546, 7.076e-08, 0.5193, 0.8546, -0.05974, -0.7599, -0.6473, -0.05974, -0.7599, -0.6473, -0.05974, -0.7599, -0.6473, -0.05974, -0.7599, -0.6473, 0.8156, 0.00719, 0.5785, 0.8156, 0.00719, 0.5785, 0.8156, 0.00719, 0.5785, 0.8156, 0.00719, 0.5785, 0.8156, 0.00719, 0.5785, 4.059e-07, 1.0, 1.505e-06, 4.059e-07, 1.0, 1.505e-06, 4.059e-07, 1.0, 1.505e-06, 4.059e-07, 1.0, 1.505e-06, -2.298e-07, 0.0, -1.0, -2.298e-07, 0.0, -1.0, -2.298e-07, 0.0, -1.0, -2.298e-07, 0.0, -1.0, -2.298e-07, 0.0, -1.0, 2.061e-06, -1.0, 2.458e-07, 2.061e-06, -1.0, 2.458e-07, 2.061e-06, -1.0, 2.458e-07, 2.061e-06, -1.0, 2.458e-07, 2.061e-06, -1.0, 2.458e-07, 2.061e-06, -1.0, 2.458e-07, -0.7831, -0.1647, 0.5996, -0.7831, -0.1647, 0.5996, -0.7831, -0.1647, 0.5996, -0.7831, -0.1647, 0.5996, -0.03816, -0.5781, -0.8151, -0.03816, -0.5781, -0.8151, -0.03816, -0.5781, -0.8151, -0.03816, -0.5781, -0.8151, -0.5409, -0.8411, -1.015e-07, -0.5409, -0.8411, -1.015e-07, -0.5409, -0.8411, -1.015e-07, -0.5409, -0.8411, -1.015e-07, -0.9809, -0.1943, -1.887e-07, -0.9809, -0.1943, -1.887e-07, -0.9809, -0.1943, -1.887e-07, -0.9809, -0.1943, -1.887e-07, -0.9809, -0.1943, -1.887e-07, 2.298e-07, 0.0, 1.0, 2.298e-07, 0.0, 1.0, 2.298e-07, 0.0, 1.0, 2.298e-07, 0.0, 1.0, 2.298e-07, 0.0, 1.0, 0.0, 1.0, 0.0, 0.0, 1.0, 0.0, 0.0, 1.0, 0.0, 0.0, 1.0, 0.0, 0.7288, 0.008509, 0.6847, 0.7288, 0.008509, 0.6847, 0.7288, 0.008509, 0.6847, 0.7288, 0.008509, 0.6847, -3.595e-07, -0.7534, 0.6576, -3.595e-07, -0.7534, 0.6576, -3.595e-07, -0.7534, 0.6576, -3.595e-07, -0.7534, 0.6576, 0.0, -1.0, 0.0, 0.0, -1.0, 0.0, 0.0, -1.0, 0.0, 0.0, -1.0, 0.0, -2.472e-07, -0.4102, 0.912, -2.472e-07, -0.4102, 0.912, -2.472e-07, -0.4102, 0.912, -2.472e-07, -0.4102, 0.912, -2.472e-07, -0.4102, 0.912, -0.7825, -0.1697, 0.5991, -0.7825, -0.1697, 0.5991, -0.7825, -0.1697, 0.5991, -0.7825, -0.1697, 0.5991, 0.2783, -0.07315, 0.9577, 0.2783, -0.07315, 0.9577, 0.2783, -0.07315, 0.9577, 0.2783, -0.07315, 0.9577, 0.2783, -0.07315, 0.9577, 0.2783, -0.07315, 0.9577, 0.2783, -0.07315, 0.9577, 0.2783, -0.07315, 0.9577, 0.2783, -0.07315, 0.9577, 0.2783, -0.07315, 0.9577, -0.2102, -0.8032, 0.5574, -0.2102, -0.8032, 0.5574, -0.2102, -0.8032, 0.5574, -0.2102, -0.8032, 0.5574, 0.0, 0.0, 1.0, 0.0, 0.0, 1.0, 0.0, 0.0, 1.0, 0.0, 0.0, 1.0, -1.452e-06, 1.0, 0.0, -1.452e-06, 1.0, 0.0, -1.452e-06, 1.0, 0.0, -1.452e-06, 1.0, 0.0, -0.9877, 1.114e-07, 0.1563, -0.9877, 1.114e-07, 0.1563, -0.9877, 1.114e-07, 0.1563, -0.9877, 1.114e-07, 0.1563, -0.9877, 1.114e-07, 0.1563, -0.9877, 1.114e-07, 0.1563, -0.9877, 1.234e-06, 0.1563, -0.9877, 1.234e-06, 0.1563, -0.9877, 1.234e-06, 0.1563, -0.9877, 1.234e-06, 0.1563, -0.9877, 1.234e-06, 0.1563, -0.9877, 1.234e-06, 0.1563, -0.9935, -0.04684, -0.1039, -0.9935, -0.04684, -0.1039, -0.9935, -0.04684, -0.1039, -0.9935, -0.04684, -0.1039, -0.9935, -0.04684, -0.1039, -0.9935, -0.04684, -0.1039, -0.9935, -0.04684, -0.1039, -0.9935, -0.04684, -0.1039, 0.0, -0.05099, 0.9987, 0.0, -0.05099, 0.9987, 0.0, -0.05099, 0.9987, 0.0, -0.05099, 0.9987, -0.008027, -1.0, -7.89e-07, -0.008027, -1.0, -7.89e-07, -0.008027, -1.0, -7.89e-07, -0.008027, -1.0, -7.89e-07, 0.195, -0.9808, -3.059e-08, 0.195, -0.9808, -3.059e-08, 0.195, -0.9808, -3.059e-08, 0.195, -0.9808, -3.059e-08, 0.195, -0.9808, -3.059e-08, 0.195, -0.9808, -3.059e-08, 0.195, -0.9808, -3.059e-08, 0.195, -0.9808, -3.059e-08, -1.0, 0.0, 0.0, -1.0, 0.0, 0.0, -1.0, 0.0, 0.0, -1.0, 0.0, 0.0, -0.9191, 2.396e-07, 0.394, -0.9191, 2.396e-07, 0.394, -0.9191, 2.396e-07, 0.394, -0.9191, 2.396e-07, 0.394, -0.06787, 0.9977, 7.174e-07, -0.06787, 0.9977, 7.174e-07, -0.06787, 0.9977, 7.174e-07, -0.06787, 0.9977, 7.174e-07, 0.5112, -0.8595, -3.115e-07, 0.5112, -0.8595, -3.115e-07, 0.5112, -0.8595, -3.115e-07, 0.5112, -0.8595, -3.115e-07, 0.0, 0.0, 1.0, 0.0, 0.0, 1.0, 0.0, 0.0, 1.0, 0.0, 0.0, 1.0, -0.8156, 0.007191, 0.5785, -0.8156, 0.007191, 0.5785, -0.8156, 0.007191, 0.5785, -0.8156, 0.007191, 0.5785, -0.8156, 0.007191, 0.5785, 0.03816, -0.5781, -0.8151, 0.03816, -0.5781, -0.8151, 0.03816, -0.5781, -0.8151, 0.03816, -0.5781, -0.8151, -0.195, -0.9808, -1.703e-07, -0.195, -0.9808, -1.703e-07, -0.195, -0.9808, -1.703e-07, -0.195, -0.9808, -1.703e-07, -0.195, -0.9808, -1.703e-07, -0.195, -0.9808, -1.703e-07, -0.195, -0.9808, -1.703e-07, -0.195, -0.9808, -1.703e-07, 0.0, 0.0, 1.0, 0.0, 0.0, 1.0, 0.0, 0.0, 1.0, 0.0, 0.0, 1.0, 0.0, 0.0, 1.0, -0.2355, -0.6381, 0.7331, -0.2355, -0.6381, 0.7331, -0.2355, -0.6381, 0.7331, -0.2355, -0.6381, 0.7331, 0.1134, 0.9934, 0.01941, 0.1134, 0.9934, 0.01941, 0.1134, 0.9934, 0.01941, 0.1134, 0.9934, 0.01941, -2.174e-08, 0.0, 1.0, -2.174e-08, 0.0, 1.0, -2.174e-08, 0.0, 1.0, -2.174e-08, 0.0, 1.0, 0.0, -0.9962, -0.08765, 0.0, -0.9962, -0.08765, 0.0, -0.9962, -0.08765, 0.0, -0.9962, -0.08765, 1.173e-06, 0.9929, -0.1186, 1.173e-06, 0.9929, -0.1186, 1.173e-06, 0.9929, -0.1186, 1.173e-06, 0.9929, -0.1186, 1.173e-06, 0.9929, -0.1186, 1.173e-06, 0.9929, -0.1186, 1.173e-06, 0.9929, -0.1186, 1.173e-06, 0.9929, -0.1186, -0.9999, 0.008101, 0.01385, -0.9999, 0.008101, 0.01385, -0.9999, 0.008101, 0.01385, -0.9999, 0.008101, 0.01385, -0.9999, 0.008101, 0.01385, 1.0, -3.98e-07, 1.615e-08, 1.0, -3.98e-07, 1.615e-08, 1.0, -3.98e-07, 1.615e-08, 1.0, -3.98e-07, 1.615e-08, 1.0, -3.98e-07, 1.615e-08, 1.0, -3.98e-07, 1.615e-08, 0.4081, 0.8286, 0.3834, 0.4081, 0.8286, 0.3834, 0.4081, 0.8286, 0.3834, 0.4081, 0.8286, 0.3834, -0.7288, 0.00851, 0.6847, -0.7288, 0.00851, 0.6847, -0.7288, 0.00851, 0.6847, -0.7288, 0.00851, 0.6847, 0.5409, -0.8411, 3.046e-07, 0.5409, -0.8411, 3.046e-07, 0.5409, -0.8411, 3.046e-07, 0.5409, -0.8411, 3.046e-07, 0.05974, -0.7599, -0.6473, 0.05974, -0.7599, -0.6473, 0.05974, -0.7599, -0.6473, 0.05974, -0.7599, -0.6473, 1.002e-06, 1.0, 1.28e-06, 1.002e-06, 1.0, 1.28e-06, 1.002e-06, 1.0, 1.28e-06, 1.002e-06, 1.0, 1.28e-06, 1.002e-06, 1.0, 1.28e-06, 0.9904, 0.0, -0.1383, 0.9904, 0.0, -0.1383, 0.9904, 0.0, -0.1383, 0.9904, 0.0, -0.1383, -0.1917, 0.9252, 0.3274, -0.1917, 0.9252, 0.3274, -0.1917, 0.9252, 0.3274, -0.1917, 0.9252, 0.3274, -0.1917, 0.9252, 0.3274, -0.1917, 0.9252, 0.3274, -0.1917, 0.9252, 0.3274, -0.1917, 0.9252, 0.3274, 0.7831, -0.1647, 0.5996, 0.7831, -0.1647, 0.5996, 0.7831, -0.1647, 0.5996, 0.7831, -0.1647, 0.5996, -1.051e-07, -0.3893, -0.9211, -1.051e-07, -0.3893, -0.9211, -1.051e-07, -0.3893, -0.9211, -1.051e-07, -0.3893, -0.9211, -1.051e-07, -0.3893, -0.9211, 0.0, 1.0, 0.0, 0.0, 1.0, 0.0, 0.0, 1.0, 0.0, 0.0, 1.0, 0.0, 2.334e-07, 0.5737, 0.819, 2.334e-07, 0.5737, 0.819, 2.334e-07, 0.5737, 0.819, 2.334e-07, 0.5737, 0.819, 0.2102, -0.8032, 0.5574, 0.2102, -0.8032, 0.5574, 0.2102, -0.8032, 0.5574, 0.2102, -0.8032, 0.5574, 0.2355, -0.6381, 0.7331, 0.2355, -0.6381, 0.7331, 0.2355, -0.6381, 0.7331, 0.2355, -0.6381, 0.7331, 0.0, -1.0, 0.0, 0.0, -1.0, 0.0, 0.0, -1.0, 0.0, 0.0, -1.0, 0.0, -0.6572, 0.4325, 0.6174, -0.6572, 0.4325, 0.6174, -0.6572, 0.4325, 0.6174, -0.6572, 0.4325, 0.6174, -0.6572, 0.4325, 0.6174, 0.2904, -0.6708, 0.6825, 0.2904, -0.6708, 0.6825, 0.2904, -0.6708, 0.6825, 0.2904, -0.6708, 0.6825, 0.2904, -0.6708, 0.6825, 0.2904, -0.6708, 0.6825, -0.2904, -0.6702, 0.683, -0.2904, -0.6702, 0.683, -0.2904, -0.6702, 0.683, -0.2904, -0.6702, 0.683, -0.2904, -0.6702, 0.683, -0.2904, -0.6702, 0.683, 0.1934, 0.9811, -1.481e-06, 0.1934, 0.9811, -1.481e-06, 0.1934, 0.9811, -1.481e-06, 0.1934, 0.9811, -1.481e-06, 0.0, -1.0, 0.0, 0.0, -1.0, 0.0, 0.0, -1.0, 0.0, 0.0, -1.0, 0.0, 0.0, -0.8249, 0.5653, 0.0, -0.8249, 0.5653, 0.0, -0.8249, 0.5653, 0.0, -0.8249, 0.5653, 0.7825, -0.1697, 0.5991, 0.7825, -0.1697, 0.5991, 0.7825, -0.1697, 0.5991, 0.7825, -0.1697, 0.5991, 0.0, -1.0, 0.0, 0.0, -1.0, 0.0, 0.0, -1.0, 0.0, 0.0, -1.0, 0.0, 0.9877, -5.977e-07, 0.1563, 0.9877, -5.977e-07, 0.1563, 0.9877, -5.977e-07, 0.1563, 0.9877, -5.977e-07, 0.1563, 0.9877, -5.977e-07, 0.1563, 0.9877, -5.977e-07, 0.1563, 0.9877, -1.002e-06, 0.1563, 0.9877, -1.002e-06, 0.1563, 0.9877, -1.002e-06, 0.1563, 0.9877, -1.002e-06, 0.1563, 0.9877, -1.002e-06, 0.1563, 0.9877, -1.002e-06, 0.1563, 1.452e-06, 1.0, 0.0, 1.452e-06, 1.0, 0.0, 1.452e-06, 1.0, 0.0, 1.452e-06, 1.0, 0.0, 0.0, -1.0, -3.219e-06, 0.0, -1.0, -3.219e-06, 0.0, -1.0, -3.219e-06, 0.0, -1.0, -3.219e-06, 0.0, -1.0, -3.219e-06, 0.0, -1.0, -3.219e-06, 1.29e-08, 0.08931, 0.996, 1.29e-08, 0.08931, 0.996, 1.29e-08, 0.08931, 0.996, 1.29e-08, 0.08931, 0.996, 1.29e-08, 0.08931, 0.996, 1.29e-08, 0.08931, 0.996, 1.29e-08, 0.08931, 0.996, 1.29e-08, 0.08931, 0.996, 0.9191, -1.006e-06, 0.394, 0.9191, -1.006e-06, 0.394, 0.9191, -1.006e-06, 0.394, 0.9191, -1.006e-06, 0.394, 1.0, 0.0, 0.0, 1.0, 0.0, 0.0, 1.0, 0.0, 0.0, 1.0, 0.0, 0.0, 0.0, 0.8025, -0.5966, 0.0, 0.8025, -0.5966, 0.0, 0.8025, -0.5966, 0.0, 0.8025, -0.5966, 0.0, 0.8025, -0.5966, 0.0, 0.8025, -0.5966, 0.0, 0.8025, -0.5966, -1.0, 1.801e-07, -2.462e-07, -1.0, 1.801e-07, -2.462e-07, -1.0, 1.801e-07, -2.462e-07, -1.0, 1.801e-07, -2.462e-07, -1.0, 1.801e-07, -2.462e-07, -1.0, 1.801e-07, -2.462e-07, 0.1933, 0.9247, 0.328, 0.1933, 0.9247, 0.328, 0.1933, 0.9247, 0.328, 0.1933, 0.9247, 0.328, 0.1933, 0.9247, 0.328, 0.1933, 0.9247, 0.328, 0.1933, 0.9247, 0.328, 0.1933, 0.9247, 0.328, -1.08e-07, 1.159e-06, -1.0, -1.08e-07, 1.159e-06, -1.0, -1.08e-07, 1.159e-06, -1.0, -1.08e-07, 1.159e-06, -1.0, -1.08e-07, 1.159e-06, -1.0, -1.08e-07, 1.159e-06, -1.0, -0.1151, 0.4993, 0.8587, -0.1151, 0.4993, 0.8587, -0.1151, 0.4993, 0.8587, -0.1151, 0.4993, 0.8587, 0.3257, -0.7197, 0.6131, 0.3257, -0.7197, 0.6131, 0.3257, -0.7197, 0.6131, 0.3257, -0.7197, 0.6131, 0.3257, -0.7197, 0.6131, 0.3257, -0.7197, 0.6131, 4.059e-07, 1.0, 0.0, 4.059e-07, 1.0, 0.0, 4.059e-07, 1.0, 0.0, 4.059e-07, 1.0, 0.0, 0.0, 0.0, 1.0, 0.0, 0.0, 1.0, 0.0, 0.0, 1.0, 0.0, 0.0, 1.0, 0.0, 0.0, 1.0, 0.0, 0.0, 1.0, 0.0, 0.0, 1.0, 0.0, -0.9975, 0.07108, 0.0, -0.9975, 0.07108, 0.0, -0.9975, 0.07108, 0.0, -0.9975, 0.07108, 0.0, -0.9975, 0.07108, 0.0, -0.9975, 0.07108, 3.662e-07, 0.9076, 0.4199, 3.662e-07, 0.9076, 0.4199, 3.662e-07, 0.9076, 0.4199, 3.662e-07, 0.9076, 0.4199, -0.1326, 0.0, -0.9912, -0.1326, 0.0, -0.9912, -0.1326, 0.0, -0.9912, -0.1326, 0.0, -0.9912, 0.9953, 0.0, -0.09731, 0.9953, 0.0, -0.09731, 0.9953, 0.0, -0.09731, 0.9953, 0.0, -0.09731, 0.0, 0.0, 1.0, 0.0, 0.0, 1.0, 0.0, 0.0, 1.0, 0.0, 0.0, 1.0, 0.0, 0.0, 1.0, 0.0, 0.0, 1.0, 0.0, 0.5457, 0.838, 0.0, 0.5457, 0.838, 0.0, 0.5457, 0.838, 0.0, 0.5457, 0.838, -0.008027, -1.0, 0.0, -0.008027, -1.0, 0.0, -0.008027, -1.0, 0.0, -0.008027, -1.0, 0.0, 0.0, 0.0, -1.0, 0.0, 0.0, -1.0, 0.0, 0.0, -1.0, 0.0, 0.0, -1.0, 0.0, 0.0, -1.0, 0.0, 0.0, -1.0, -0.9946, 0.0, -0.1035, -0.9946, 0.0, -0.1035, -0.9946, 0.0, -0.1035, -0.9946, 0.0, -0.1035, 0.008027, -1.0, -1.786e-06, 0.008027, -1.0, -1.786e-06, 0.008027, -1.0, -1.786e-06, 0.008027, -1.0, -1.786e-06, 0.0, -1.0, 6.437e-06, 0.0, -1.0, 6.437e-06, 0.0, -1.0, 6.437e-06, 0.0, -1.0, 6.437e-06, 0.0, -1.0, 6.437e-06, 0.0, -1.0, 6.437e-06, 0.0, 0.4109, 0.9117, 0.0, 0.4109, 0.9117, 0.0, 0.4109, 0.9117, 0.0, 0.4109, 0.9117, 0.0, 0.4109, 0.9117, 0.0, 0.4109, 0.9117, 0.0, 0.4109, 0.9117, 0.0, 0.4109, 0.9117, 0.0, -0.9511, -0.3089, 0.0, -0.9511, -0.3089, 0.0, -0.9511, -0.3089, 0.0, -0.9511, -0.3089, 0.0, -0.9511, -0.3089, 0.0, -0.9511, -0.3089, 0.0, -0.9511, -0.3089, 0.0, -0.9511, -0.3089, 0.0, -0.89, 0.4559, 0.0, -0.89, 0.4559, 0.0, -0.89, 0.4559, 0.0, -0.89, 0.4559, 0.0, 0.0, 1.0, 0.0, 0.0, 1.0, 0.0, 0.0, 1.0, 0.0, 0.0, 1.0, 0.0, 0.0, 1.0, 0.0, 0.0, 1.0, 0.0, 0.0, 1.0, 0.0, 0.0, -1.0, 0.0, 0.0, -1.0, 0.0, 0.0, -1.0, 0.0, 0.0, -1.0, 0.0, 0.0, -1.0, 0.0, 0.0, -1.0, 0.0, 0.0, -1.0, 0.0, 0.0, -1.0, 0.0, 0.0, -1.0, 0.0, 0.0, -1.0, 0.0, -0.947, 0.3213, 0.0, -0.947, 0.3213, 0.0, -0.947, 0.3213, 0.0, -0.947, 0.3213, 0.009389, 0.9997, -0.02092, 0.009389, 0.9997, -0.02092, 0.009389, 0.9997, -0.02092, 0.009389, 0.9997, -0.02092, 0.009389, 0.9997, -0.02092, 0.008365, 0.9998, -0.01677, 0.008365, 0.9998, -0.01677, 0.008365, 0.9998, -0.01677, -0.008399, 0.9998, -0.01839, -0.008399, 0.9998, -0.01839, -0.008399, 0.9998, -0.01839, -0.008399, 0.9998, -0.01839, -0.008399, 0.9998, -0.01839, -1.0, 0.0, 0.0, -1.0, 0.0, 0.0, -1.0, 0.0, 0.0, -1.0, 0.0, 0.0, 0.0, -1.0, 0.0, 0.0, -1.0, 0.0, 0.0, -1.0, 0.0, 0.0, -1.0, 0.0, 0.0, 0.07542, 0.9972, 0.0, 0.07542, 0.9972, 0.0, 0.07542, 0.9972, 0.0, 0.07542, 0.9972, 0.0, 1.0, 0.0, 0.0, 1.0, 0.0, 0.0, 1.0, 0.0, 0.0, 1.0, 0.0, 0.0, -0.07542, -0.9972, 0.0, -0.07542, -0.9972, 0.0, -0.07542, -0.9972, 0.0, -0.07542, -0.9972, 1.0, 1.717e-08, 0.0, 1.0, 1.717e-08, 0.0, 1.0, 1.717e-08, 0.0, 1.0, 1.717e-08, 0.0, 0.008027, -1.0, 0.0, 0.008027, -1.0, 0.0, 0.008027, -1.0, 0.0, 0.008027, -1.0, 0.0, 0.6572, 0.4325, 0.6174, 0.6572, 0.4325, 0.6174, 0.6572, 0.4325, 0.6174, 0.6572, 0.4325, 0.6174, 0.6572, 0.4325, 0.6174, -0.02033, 6.658e-09, -0.9998, -0.02033, 6.658e-09, -0.9998, -0.02033, 6.658e-09, -0.9998, -0.02033, 6.658e-09, -0.9998, 0.0, 1.0, 3.219e-06, 0.0, 1.0, 3.219e-06, 0.0, 1.0, 3.219e-06, 0.0, 1.0, 3.219e-06, 0.0, 1.0, 3.219e-06, 0.0, 1.0, 3.219e-06, 1.0, 0.0, 0.0, 1.0, 0.0, 0.0, 1.0, 0.0, 0.0, 1.0, 0.0, 0.0, 0.0, 0.8025, -0.5966, 0.0, 0.8025, -0.5966, 0.0, 0.8025, -0.5966, 0.0, 0.8025, -0.5966, 0.0, 0.8025, -0.5966, 0.0, 0.8025, -0.5966, 0.0, 0.8025, -0.5966, 1.0, 0.0, 0.0, 1.0, 0.0, 0.0, 1.0, 0.0, 0.0, 1.0, 0.0, 0.0, -0.9936, 2.416e-07, -0.1125, -0.9936, 2.416e-07, -0.1125, -0.9936, 2.416e-07, -0.1125, -0.9936, 2.416e-07, -0.1125, -1.0, 0.0, 0.0, -1.0, 0.0, 0.0, -1.0, 0.0, 0.0, -1.0, 0.0, 0.0, -0.311, 0.0, 0.9504, -0.311, 0.0, 0.9504, -0.311, 0.0, 0.9504, -0.311, 0.0, 0.9504, -0.2122, -0.6954, 0.6866, -0.2122, -0.6954, 0.6866, -0.2122, -0.6954, 0.6866, -0.2122, -0.6954, 0.6866, -0.669, 1.684e-06, -0.7433, -0.669, 1.684e-06, -0.7433, -0.669, 1.684e-06, -0.7433, -0.669, 1.684e-06, -0.7433, 0.311, 0.0, 0.9504, 0.311, 0.0, 0.9504, 0.311, 0.0, 0.9504, 0.311, 0.0, 0.9504, 0.669, 1.685e-06, -0.7433, 0.669, 1.685e-06, -0.7433, 0.669, 1.685e-06, -0.7433, 0.669, 1.685e-06, -0.7433, 0.9936, 2.319e-07, -0.1125, 0.9936, 2.319e-07, -0.1125, 0.9936, 2.319e-07, -0.1125, 0.9936, 2.319e-07, -0.1125, -0.9936, 0.0, 0.1125, -0.9936, 0.0, 0.1125, -0.9936, 0.0, 0.1125, -0.9936, 0.0, 0.1125, -0.311, 0.0, -0.9504, -0.311, 0.0, -0.9504, -0.311, 0.0, -0.9504, -0.311, 0.0, -0.9504, -0.6689, 0.0, 0.7433, -0.6689, 0.0, 0.7433, -0.6689, 0.0, 0.7433, -0.6689, 0.0, 0.7433, 0.311, 0.0, -0.9504, 0.311, 0.0, -0.9504, 0.311, 0.0, -0.9504, 0.311, 0.0, -0.9504, 0.6689, 0.0, 0.7433, 0.6689, 0.0, 0.7433, 0.6689, 0.0, 0.7433, 0.6689, 0.0, 0.7433, 0.9936, 0.0, 0.1125, 0.9936, 0.0, 0.1125, 0.9936, 0.0, 0.1125, 0.9936, 0.0, 0.1125, 0.2344, 0.0, 0.9721, 0.2344, 0.0, 0.9721, 0.2344, 0.0, 0.9721, 0.2344, 0.0, 0.9721, 0.0, 1.0, -1.105e-05, 0.0, 1.0, -1.105e-05, 0.0, 1.0, -1.105e-05, 0.0, 1.0, -1.105e-05, 0.0, 1.0, -1.105e-05, 0.0, 1.0, -1.105e-05, 0.0, 1.0, -1.105e-05, 0.0, 1.0, -1.105e-05, 0.0, 1.0, -1.105e-05, 0.0, 1.0, -1.105e-05, 0.0, 1.0, -1.105e-05, 0.0, 1.0, -1.105e-05, 0.0, 1.0, -1.105e-05, 0.0, 1.0, -1.105e-05, -0.2344, 0.0, 0.9721, -0.2344, 0.0, 0.9721, -0.2344, 0.0, 0.9721, -0.2344, 0.0, 0.9721, 0.0, -1.0, -7.581e-06, 0.0, -1.0, -7.581e-06, 0.0, -1.0, -7.581e-06, 0.0, -1.0, -7.581e-06, 0.0, -1.0, -7.581e-06, 0.0, -1.0, -7.581e-06, 0.0, -1.0, -7.581e-06, 0.0, -1.0, -7.581e-06, 0.0, -1.0, -7.581e-06, 0.0, -1.0, -7.581e-06, 0.0, -1.0, -7.581e-06, 0.0, -1.0, -7.581e-06, 0.0, -1.0, -7.581e-06, 0.0, -1.0, -7.581e-06, 0.0, -1.0, -7.581e-06, 0.669, 0.0, 0.7433, 0.669, 0.0, 0.7433, 0.669, 0.0, 0.7433, 0.669, 0.0, 0.7433, 0.9584, 0.0, 0.2853, 0.9584, 0.0, 0.2853, 0.9584, 0.0, 0.2853, 0.9584, 0.0, 0.2853, 0.0, 1.0, -4.834e-06, 0.0, 1.0, -4.834e-06, 0.0, 1.0, -4.834e-06, 0.0, 1.0, -4.834e-06, 0.0, 1.0, -4.834e-06, 0.0, 1.0, -4.834e-06, 0.0, 1.0, -4.834e-06, 0.0, 1.0, -4.834e-06, 0.0, 1.0, -4.834e-06, 0.0, 1.0, -4.834e-06, 0.0, 1.0, -4.834e-06, 0.0, 1.0, -4.834e-06, 0.0, 1.0, -4.834e-06, 0.0, 1.0, -4.834e-06, -0.9584, 0.0, -0.2853, -0.9584, 0.0, -0.2853, -0.9584, 0.0, -0.2853, -0.9584, 0.0, -0.2853, -0.669, 0.0, -0.7433, -0.669, 0.0, -0.7433, -0.669, 0.0, -0.7433, -0.669, 0.0, -0.7433, -0.2344, 0.0, -0.9721, -0.2344, 0.0, -0.9721, -0.2344, 0.0, -0.9721, -0.2344, 0.0, -0.9721, 0.2344, 0.0, -0.9721, 0.2344, 0.0, -0.9721, 0.2344, 0.0, -0.9721, 0.2344, 0.0, -0.9721, 0.669, 0.0, -0.7433, 0.669, 0.0, -0.7433, 0.669, 0.0, -0.7433, 0.669, 0.0, -0.7433, 0.9584, 0.0, -0.2853, 0.9584, 0.0, -0.2853, 0.9584, 0.0, -0.2853, 0.9584, 0.0, -0.2853, -0.9584, 0.0, 0.2853, -0.9584, 0.0, 0.2853, -0.9584, 0.0, 0.2853, -0.9584, 0.0, 0.2853, -0.669, 0.0, 0.7433, -0.669, 0.0, 0.7433, -0.669, 0.0, 0.7433, -0.669, 0.0, 0.7433, -0.9584, 0.0, -0.2853, -0.9584, 0.0, -0.2853, -0.9584, 0.0, -0.2853, -0.9584, 0.0, -0.2853, -0.669, 0.0, -0.7433, -0.669, 0.0, -0.7433, -0.669, 0.0, -0.7433, -0.669, 0.0, -0.7433, -0.1626, -0.7205, -0.6741, -0.1626, -0.7205, -0.6741, -0.1626, -0.7205, -0.6741, 0.0, -1.0, 0.0, 0.0, -1.0, 0.0, 0.0, -1.0, 0.0, 0.0, -1.0, 0.0, 0.0, -1.0, 0.0, 0.0, -1.0, 0.0, 0.0, -1.0, 0.0, 0.0, -1.0, 0.0, 0.0, -1.0, 0.0, 0.0, -1.0, 0.0, 0.0, -1.0, 0.0, 0.0, -1.0, 0.0, 0.0, -1.0, 0.0, 0.2344, -2.203e-06, 0.9721, 0.2344, -2.203e-06, 0.9721, 0.2344, -2.203e-06, 0.9721, 0.2344, -2.203e-06, 0.9721, 0.669, -1.701e-06, 0.7433, 0.669, -1.701e-06, 0.7433, 0.669, -1.701e-06, 0.7433, 0.669, -1.701e-06, 0.7433, 0.9584, 0.0, 0.2853, 0.9584, 0.0, 0.2853, 0.9584, 0.0, 0.2853, 0.9584, 0.0, 0.2853, 0.9584, 0.0, -0.2853, 0.9584, 0.0, -0.2853, 0.9584, 0.0, -0.2853, 0.9584, 0.0, -0.2853, 0.669, 0.0, -0.7433, 0.669, 0.0, -0.7433, 0.669, 0.0, -0.7433, 0.669, 0.0, -0.7433, 0.1626, 0.7205, -0.6741, 0.1626, 0.7205, -0.6741, 0.1626, 0.7205, -0.6741, -0.08998, 0.9234, -0.3731, -0.08998, 0.9234, -0.3731, -0.08998, 0.9234, -0.3731, -0.2344, -2.203e-06, 0.9721, -0.2344, -2.203e-06, 0.9721, -0.2344, -2.203e-06, 0.9721, -0.2344, -2.203e-06, 0.9721, -0.669, -1.701e-06, 0.7433, -0.669, -1.701e-06, 0.7433, -0.669, -1.701e-06, 0.7433, -0.669, -1.701e-06, 0.7433, -0.9584, 0.0, 0.2853, -0.9584, 0.0, 0.2853, -0.9584, 0.0, 0.2853, -0.9584, 0.0, 0.2853, -0.5306, 0.0, -0.8477, -0.5306, 0.0, -0.8477, -0.5306, 0.0, -0.8477, -0.5306, 0.0, -0.8477, -0.2119, -0.9062, -0.3661, -0.2119, -0.9062, -0.3661, -0.2119, -0.9062, -0.3661, 0.08997, -0.9234, -0.3731, 0.08997, -0.9234, -0.3731, 0.08997, -0.9234, -0.3731, 0.5306, 0.0, -0.8477, 0.5306, 0.0, -0.8477, 0.5306, 0.0, -0.8477, 0.5306, 0.0, -0.8477, 0.2119, 0.9062, -0.3661, 0.2119, 0.9062, -0.3661, 0.2119, 0.9062, -0.3661, -0.2644, 0.5908, -0.7622, -0.2644, 0.5908, -0.7622, -0.2644, 0.5908, -0.7622, 0.9999, -0.008101, 0.01385, 0.9999, -0.008101, 0.01385, 0.9999, -0.008101, 0.01385, 0.9999, -0.008101, 0.01385, 0.9999, -0.008101, 0.01385, 0.2644, -0.5908, -0.7622, 0.2644, -0.5908, -0.7622, 0.2644, -0.5908, -0.7622, -0.3234, -0.7197, 0.6143, -0.3234, -0.7197, 0.6143, -0.3234, -0.7197, 0.6143, -0.3234, -0.7197, 0.6143, -0.3234, -0.7197, 0.6143, -0.3234, -0.7197, 0.6143, -0.1134, -0.9934, 0.01941, -0.1134, -0.9934, 0.01941, -0.1134, -0.9934, 0.01941, -0.1134, -0.9934, 0.01941, -0.1351, 0.9908, 0.0, -0.1351, 0.9908, 0.0, -0.1351, 0.9908, 0.0, -0.1351, 0.9908, 0.0, 0.1351, -0.9908, 0.0, 0.1351, -0.9908, 0.0, 0.1351, -0.9908, 0.0, 0.1351, -0.9908, 0.0, 0.08359, 0.6782, 0.7301, 0.08359, 0.6782, 0.7301, 0.08359, 0.6782, 0.7301, -0.3987, 0.9133, 0.08347, -0.3987, 0.9133, 0.08347, -0.3987, 0.9133, 0.08347, -0.524, 0.0, 0.8517, -0.524, 0.0, 0.8517, -0.524, 0.0, 0.8517, -0.524, 0.0, 0.8517, -0.08359, -0.6782, 0.7302, -0.08359, -0.6782, 0.7302, -0.08359, -0.6782, 0.7302, -0.2893, -0.6515, 0.7013, -0.2893, -0.6515, 0.7013, -0.2893, -0.6515, 0.7013, 0.3987, -0.9133, 0.08347, 0.3987, -0.9133, 0.08347, 0.3987, -0.9133, 0.08347, 0.524, 0.0, 0.8517, 0.524, 0.0, 0.8517, 0.524, 0.0, 0.8517, 0.524, 0.0, 0.8517, 0.2893, 0.6515, 0.7013, 0.2893, 0.6515, 0.7013, 0.2893, 0.6515, 0.7013, -0.2545, 0.5704, 0.7809, -0.2545, 0.5704, 0.7809, -0.2545, 0.5704, 0.7809, -0.2545, 0.5704, 0.7809, -0.2545, -0.5704, 0.7809, -0.2545, -0.5704, 0.7809, -0.2545, -0.5704, 0.7809, -0.2545, -0.5704, 0.7809, -1.0, 0.0, 0.0, -1.0, 0.0, 0.0, -1.0, 0.0, 0.0, -1.0, 0.0, 0.0, 0.2545, -0.5704, 0.7809, 0.2545, -0.5704, 0.7809, 0.2545, -0.5704, 0.7809, 0.2545, -0.5704, 0.7809, 0.2545, 0.5704, 0.7809, 0.2545, 0.5704, 0.7809, 0.2545, 0.5704, 0.7809, 0.2545, 0.5704, 0.7809, 1.0, 0.0, 0.0, 1.0, 0.0, 0.0, 1.0, 0.0, 0.0, 1.0, 0.0, 0.0, -0.3996, 0.9167, 0.0, -0.3996, 0.9167, 0.0, -0.3996, 0.9167, 0.0, -0.3996, 0.9167, 0.0, -0.3996, -0.9167, 0.0, -0.3996, -0.9167, 0.0, -0.3996, -0.9167, 0.0, -0.3996, -0.9167, 0.0, 0.3996, -0.9167, 0.0, 0.3996, -0.9167, 0.0, 0.3996, -0.9167, 0.0, 0.3996, -0.9167, 0.0, 0.3996, 0.9167, 0.0, 0.3996, 0.9167, 0.0, 0.3996, 0.9167, 0.0, 0.3996, 0.9167, 0.0, 0.0, 0.8025, -0.5966, 0.0, 0.8025, -0.5966, 0.0, 0.8025, -0.5966, 0.0, 0.0, 1.0, 0.0, 0.0, 1.0, 0.0, 0.0, 1.0, -8.72e-09, 0.4109, 0.9117, -8.72e-09, 0.4109, 0.9117, -8.72e-09, 0.4109, 0.9117, -8.72e-09, 0.4109, 0.9117, -8.72e-09, 0.4109, 0.9117, -8.72e-09, 0.4109, 0.9117, -8.72e-09, 0.4109, 0.9117, -8.72e-09, 0.4109, 0.9117, -0.9935, -0.04684, -0.1039, -0.9935, -0.04684, -0.1039, -0.9935, -0.04684, -0.1039, 0.9935, -0.04684, -0.1039, 0.9935, -0.04684, -0.1039, 0.9935, -0.04684, -0.1039, 0.0, 0.0, 1.0, 0.0, 0.0, 1.0, 0.0, 0.0, 1.0, 0.0, 0.8025, -0.5966, 0.0, 0.8025, -0.5966, 0.0, 0.8025, -0.5966])] * 3)])

# ---- objects
ob_hemi = bpy.data.objects.new('Hemi', light_hemi)
ob_cube = bpy.data.objects.new('Cube', me_cube)

# ---- transforms, parenting, visibility, modifiers, constraints
ob_hemi.location = (4.022, 2.717, 0.09972)
ob_hemi.lineart.crease_threshold = 0.0
ob_cube.location = (0.0, 0.0, 0.872)
ob_cube.scale = (0.9, 1.0, 1.0)
ob_cube.lock_rotations_4d = False
ob_cube.empty_display_type = 'ARROWS'
ob_cube.lineart.crease_threshold = 0.0

# ---- collection membership
col_collection_1.objects.link(ob_hemi)
col_collection_1.objects.link(ob_cube)

# ---- scene / render settings (as saved in the file)
scene.frame_start = 1; scene.frame_end = 250; scene.frame_set(1)
scene.render.engine = 'BLENDER_EEVEE_NEXT'
scene.render.resolution_percentage = 50
scene.render.dither_intensity = 0.0
scene.cycles.use_denoising = False
scene.cycles.samples = 128
scene.cycles.sampling_pattern = 'TABULATED_SOBOL'
scene.cycles.light_sampling_threshold = 0.0
scene.cycles.use_adaptive_sampling = False
scene.cycles.use_light_tree = False
scene.cycles.blur_glossy = 0.0
scene.cycles.sample_clamp_indirect = 0.0
scene.view_settings.view_transform = 'Standard'
bpy.context.view_layer.update()

# ---- added for rendering (the .blend has no active camera): camera
cam_auto = bpy.data.cameras.new('AutoCamera')
cam_auto.lens = 50.0
cam_auto.sensor_width = 36.0
cam_auto.clip_end = 1000.0
ob_auto_camera = bpy.data.objects.new('AutoCamera', cam_auto)
scene.collection.objects.link(ob_auto_camera)
ob_auto_camera.location = (6.76988, -8.26127, 6.3348)
ob_auto_camera.rotation_euler = (1.09748, -7.21219e-08, 0.694738)
scene.camera = ob_auto_camera
bpy.context.view_layer.update()
